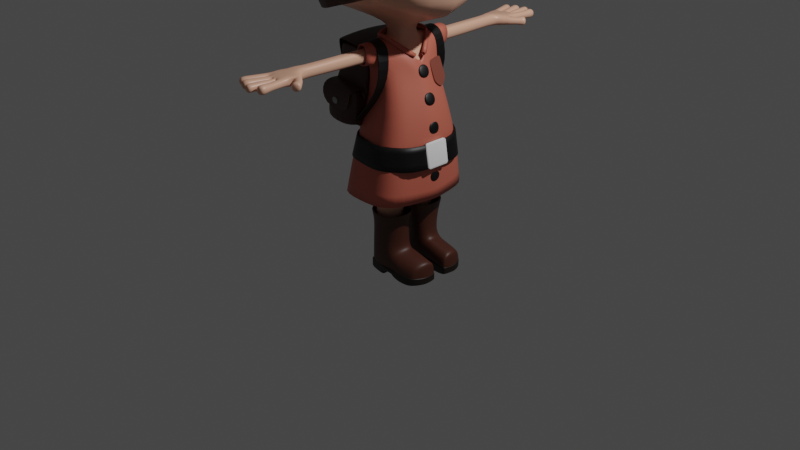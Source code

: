 # Source: pusher_char5.blend  (saved by Blender 2.91.10; exported with 4.5.12 LTS)
import bpy
from mathutils import Matrix  # noqa: F401  (used for matrix-valued properties, if any)

bpy.ops.wm.read_factory_settings(use_empty=True)
scene = bpy.context.scene
scene.name = 'Scene'

# ---- collections
col_collection = bpy.data.collections.new('Collection'); scene.collection.children.link(col_collection)
col_shores = bpy.data.collections.new('Shores'); scene.collection.children.link(col_shores)

# ---- materials (node trees are filled in below, after node groups)
mat_material = bpy.data.materials.new('Material')
mat_material.alpha_threshold = 0.0
mat_material.use_transparent_shadow = False
mat_material.line_color = (0.0, 0.0, 0.0, 1.0)
mat_material_001 = bpy.data.materials.new('Material.001')
mat_material_001.use_transparent_shadow = False
mat_material_002 = bpy.data.materials.new('Material.002')
mat_material_002.use_transparent_shadow = False
mat_material_003 = bpy.data.materials.new('Material.003')
mat_material_003.use_transparent_shadow = False
mat_material_004 = bpy.data.materials.new('Material.004')
mat_material_004.use_transparent_shadow = False
mat_material_010 = bpy.data.materials.new('Material.010')
mat_material_010.use_transparent_shadow = False
mat_material_006 = bpy.data.materials.new('Material.006')
mat_material_006.use_transparent_shadow = False
mat_material_007 = bpy.data.materials.new('Material.007')
mat_material_007.use_transparent_shadow = False
mat_material_011 = bpy.data.materials.new('Material.011')
mat_material_011.use_transparent_shadow = False

# ---- material node trees
mat_material.use_nodes = True; mat_material.node_tree.nodes.clear()
_N = mat_material.node_tree.nodes; _L = mat_material.node_tree.links
n0 = _N.new('ShaderNodeOutputMaterial'); n0.name = 'Material Output'; n0.location = (300, 300)
n1 = _N.new('ShaderNodeBsdfPrincipled'); n1.name = 'Principled BSDF'; n1.location = (10, 300)
n1.distribution = 'GGX'
n1.subsurface_method = 'BURLEY'
n1.inputs[0].default_value = (0.8, 0.4335, 0.3024, 1.0)
n1.inputs[2].default_value = 0.4
n1.inputs[3].default_value = 1.45
n1.inputs[27].default_value = (0.0, 0.0, 0.0, 1.0)
n1.inputs[28].default_value = 1.0
_L.new(n1.outputs[0], n0.inputs[0])
n0.is_active_output = True
mat_material_001.use_nodes = True; mat_material_001.node_tree.nodes.clear()
_N = mat_material_001.node_tree.nodes; _L = mat_material_001.node_tree.links
n0 = _N.new('ShaderNodeBsdfPrincipled'); n0.name = 'Principled BSDF'; n0.location = (10, 300)
n0.distribution = 'GGX'
n0.subsurface_method = 'BURLEY'
n0.inputs[0].default_value = (0.0, 0.0, 0.0, 1.0)
n0.inputs[3].default_value = 1.45
n0.inputs[27].default_value = (0.0, 0.0, 0.0, 1.0)
n0.inputs[28].default_value = 1.0
n1 = _N.new('ShaderNodeOutputMaterial'); n1.name = 'Material Output'; n1.location = (300, 300)
_L.new(n0.outputs[0], n1.inputs[0])
n1.is_active_output = True
mat_material_002.use_nodes = True; mat_material_002.node_tree.nodes.clear()
_N = mat_material_002.node_tree.nodes; _L = mat_material_002.node_tree.links
n0 = _N.new('ShaderNodeBsdfPrincipled'); n0.name = 'Principled BSDF'; n0.location = (10, 300)
n0.distribution = 'GGX'
n0.subsurface_method = 'BURLEY'
n0.inputs[0].default_value = (0.05508, 0.01956, 0.01085, 1.0)
n0.inputs[3].default_value = 1.45
n0.inputs[27].default_value = (0.0, 0.0, 0.0, 1.0)
n0.inputs[28].default_value = 1.0
n1 = _N.new('ShaderNodeOutputMaterial'); n1.name = 'Material Output'; n1.location = (300, 300)
_L.new(n0.outputs[0], n1.inputs[0])
n1.is_active_output = True
mat_material_003.use_nodes = True; mat_material_003.node_tree.nodes.clear()
_N = mat_material_003.node_tree.nodes; _L = mat_material_003.node_tree.links
n0 = _N.new('ShaderNodeBsdfPrincipled'); n0.name = 'Principled BSDF'; n0.location = (10, 300)
n0.distribution = 'GGX'
n0.subsurface_method = 'BURLEY'
n0.inputs[0].default_value = (0.5356, 0.1274, 0.08391, 1.0)
n0.inputs[3].default_value = 1.45
n0.inputs[27].default_value = (0.0, 0.0, 0.0, 1.0)
n0.inputs[28].default_value = 1.0
n1 = _N.new('ShaderNodeOutputMaterial'); n1.name = 'Material Output'; n1.location = (300, 300)
_L.new(n0.outputs[0], n1.inputs[0])
n1.is_active_output = True
mat_material_004.use_nodes = True; mat_material_004.node_tree.nodes.clear()
_N = mat_material_004.node_tree.nodes; _L = mat_material_004.node_tree.links
n0 = _N.new('ShaderNodeOutputMaterial'); n0.name = 'Material Output'; n0.location = (300, 300)
n1 = _N.new('ShaderNodeBsdfPrincipled'); n1.name = 'Principled BSDF'; n1.location = (10, 300)
n1.distribution = 'GGX'
n1.subsurface_method = 'BURLEY'
n1.inputs[0].default_value = (0.2182, 0.0553, 0.03741, 1.0)
n1.inputs[3].default_value = 1.45
n1.inputs[27].default_value = (0.0, 0.0, 0.0, 1.0)
n1.inputs[28].default_value = 1.0
_L.new(n1.outputs[0], n0.inputs[0])
n0.is_active_output = True
mat_material_010.use_nodes = True; mat_material_010.node_tree.nodes.clear()
_N = mat_material_010.node_tree.nodes; _L = mat_material_010.node_tree.links
n0 = _N.new('ShaderNodeBsdfPrincipled'); n0.name = 'Principled BSDF'; n0.location = (10, 300)
n0.distribution = 'GGX'
n0.subsurface_method = 'BURLEY'
n0.inputs[0].default_value = (0.2986, 0.2986, 0.2986, 1.0)
n0.inputs[3].default_value = 1.45
n0.inputs[27].default_value = (0.0, 0.0, 0.0, 1.0)
n0.inputs[28].default_value = 1.0
n1 = _N.new('ShaderNodeOutputMaterial'); n1.name = 'Material Output'; n1.location = (300, 300)
_L.new(n0.outputs[0], n1.inputs[0])
n1.is_active_output = True
mat_material_006.use_nodes = True; mat_material_006.node_tree.nodes.clear()
_N = mat_material_006.node_tree.nodes; _L = mat_material_006.node_tree.links
n0 = _N.new('ShaderNodeOutputMaterial'); n0.name = 'Material Output'; n0.location = (300, 300)
n1 = _N.new('ShaderNodeBsdfPrincipled'); n1.name = 'Principled BSDF'; n1.location = (10, 300)
n1.distribution = 'GGX'
n1.subsurface_method = 'BURLEY'
n1.inputs[0].default_value = (0.06572, 0.01735, 0.008676, 1.0)
n1.inputs[3].default_value = 1.45
n1.inputs[27].default_value = (0.0, 0.0, 0.0, 1.0)
n1.inputs[28].default_value = 1.0
_L.new(n1.outputs[0], n0.inputs[0])
n0.is_active_output = True
mat_material_007.use_nodes = True; mat_material_007.node_tree.nodes.clear()
_N = mat_material_007.node_tree.nodes; _L = mat_material_007.node_tree.links
n0 = _N.new('ShaderNodeOutputMaterial'); n0.name = 'Material Output'; n0.location = (300, 300)
n1 = _N.new('ShaderNodeBsdfPrincipled'); n1.name = 'Principled BSDF'; n1.location = (10, 300)
n1.distribution = 'GGX'
n1.subsurface_method = 'BURLEY'
n1.inputs[0].default_value = (0.01003, 0.005255, 0.002102, 1.0)
n1.inputs[3].default_value = 1.45
n1.inputs[27].default_value = (0.0, 0.0, 0.0, 1.0)
n1.inputs[28].default_value = 1.0
_L.new(n1.outputs[0], n0.inputs[0])
n0.is_active_output = True
mat_material_011.use_nodes = True; mat_material_011.node_tree.nodes.clear()
_N = mat_material_011.node_tree.nodes; _L = mat_material_011.node_tree.links
n0 = _N.new('ShaderNodeBsdfPrincipled'); n0.name = 'Principled BSDF'; n0.location = (10, 300)
n0.distribution = 'GGX'
n0.subsurface_method = 'BURLEY'
n0.inputs[0].default_value = (0.0, 0.0, 0.0, 1.0)
n0.inputs[3].default_value = 1.45
n0.inputs[27].default_value = (0.0, 0.0, 0.0, 1.0)
n0.inputs[28].default_value = 1.0
n1 = _N.new('ShaderNodeOutputMaterial'); n1.name = 'Material Output'; n1.location = (300, 300)
_L.new(n0.outputs[0], n1.inputs[0])
n1.is_active_output = True

# ---- world
world_world = bpy.data.worlds.new('World'); scene.world = world_world
world_world.use_nodes = True; world_world.node_tree.nodes.clear()
_N = world_world.node_tree.nodes; _L = world_world.node_tree.links
n0 = _N.new('ShaderNodeOutputWorld'); n0.name = 'World Output'; n0.location = (300, 300)
n1 = _N.new('ShaderNodeBackground'); n1.name = 'Background'; n1.location = (10, 300)
n1.inputs[0].default_value = (0.05088, 0.05088, 0.05088, 1.0)
_L.new(n1.outputs[0], n0.inputs[0])
n0.is_active_output = True
world_world.color = (0.05088, 0.05088, 0.05088)
world_world.use_sun_shadow = False
world_world.sun_shadow_jitter_overblur = 0.0

# ---- cameras
cam_camera = bpy.data.cameras.new('Camera')
cam_camera.clip_end = 100.0
cam_camera.ortho_scale = 7.314

# ---- lights
light_light = bpy.data.lights.new('Light', 'POINT')
light_light.transmission_factor = 0.0
light_light.energy = 1000.0
light_light.shadow_soft_size = 0.1
light_light.shadow_maximum_resolution = 0.006
light_light.use_absolute_resolution = True

# ---- meshes
me_cube = bpy.data.meshes.new('Cube')
me_cube.from_pydata([(-0.1472, 0.0, 1.299), (-0.2856, 0.0, 0.5835), (0.3365, 0.0, 0.6235), (-0.0836, 0.0, 1.936), (0.6099, 0.0, 2.207), (0.03657, 0.0, 3.717), (0.03657, -0.08649, 2.06), (0.03657, -0.8009, 2.442), (0.03657, -0.8552, 3.628), (0.1007, -0.3982, 1.759), (-0.02759, -0.3982, 1.759), (-0.02759, -0.3982, 1.887), (0.1007, -0.3982, 1.887), (0.1132, -0.044, -0.2312), (-0.08488, -0.1134, -0.3947), (-0.03135, -0.3703, -0.3505), (0.1667, -0.3009, -0.187), (0.1952, 0.0, 0.3176), (-0.08788, -0.09854, 0.3253), (-0.01138, -0.3817, 0.3232), (0.2717, -0.3052, 0.3155), (-0.2456, -0.4909, 0.9775), (0.3765, -0.3909, 1.017), (0.4108, -0.2792, 1.282), (-0.1472, -0.2792, 1.299), (0.1231, -0.08649, 2.06), (-0.04992, -0.08649, 2.06), (0.01677, -1.196, 1.887), (0.6807, -0.6349, 2.442), (-0.6313, -0.6062, 2.442), (0.735, -0.8552, 3.628), (-0.6856, -0.8552, 3.628), (-0.1232, -1.412, 1.785), (-0.1232, -1.412, 1.861), (-0.05478, -1.461, 1.786), (-0.05478, -1.461, 1.86), (0.01864, -1.491, 1.792), (0.01863, -1.491, 1.856), (0.148, -1.456, 1.779), (0.06724, -1.491, 1.789), (0.06722, -1.491, 1.86), (0.148, -1.456, 1.868), (0.03288, -0.8154, 1.887), (0.1486, -1.382, 1.778), (0.1486, -1.382, 1.868), (0.1764, -1.297, 1.868), (0.09056, -1.241, 1.759), (-0.07598, -1.236, 1.759), (-0.07598, -1.236, 1.887), (0.09056, -1.241, 1.887), (-0.08383, -1.575, 1.783), (-0.1621, -1.555, 1.783), (-0.1621, -1.555, 1.864), (-0.08383, -1.575, 1.864), (-0.1233, -1.736, 1.778), (-0.2095, -1.713, 1.778), (-0.2095, -1.713, 1.868), (-0.1233, -1.736, 1.868), (-0.006423, -1.623, 1.781), (-0.08895, -1.605, 1.781), (-0.08895, -1.605, 1.865), (-0.006423, -1.623, 1.865), (-0.02557, -1.774, 1.773), (-0.1239, -1.756, 1.773), (-0.1239, -1.756, 1.873), (-0.02557, -1.774, 1.873), (0.07479, -1.63, 1.785), (-0.002202, -1.625, 1.785), (-0.002245, -1.626, 1.862), (0.07475, -1.631, 1.862), (0.06526, -1.796, 1.777), (-0.02123, -1.789, 1.777), (-0.02128, -1.79, 1.864), (0.06521, -1.798, 1.864), (0.1652, -1.603, 1.785), (0.08988, -1.612, 1.785), (0.08988, -1.612, 1.861), (0.1652, -1.603, 1.861), (0.192, -1.749, 1.77), (0.08531, -1.758, 1.77), (0.08531, -1.758, 1.877), (0.192, -1.749, 1.877), (0.2618, -1.371, 1.786), (0.208, -1.424, 1.786), (0.208, -1.424, 1.861), (0.2618, -1.371, 1.861), (0.3345, -1.441, 1.77), (0.2497, -1.505, 1.77), (0.2497, -1.505, 1.876), (0.3345, -1.441, 1.876), (0.5339, -0.05889, -0.2105), (0.5539, -0.07675, -0.3779), (0.5485, -0.3176, -0.4052), (0.5285, -0.2998, -0.2377), (0.1567, -0.1202, 1.936), (-0.0836, -0.1202, 1.936), (0.03657, -0.4699, 2.251), (-0.6254, 5.96e-08, 2.251), (0.4108, 0.0, 1.282), (0.1231, 0.0, 2.06), (-0.04992, 0.0, 2.06), (0.8375, 0.0, 2.442), (0.3154, 0.0, 0.5838), (-0.9024, 0.0, 2.442), (-0.8186, 0.0, 3.717), (0.2889, -0.216, 1.6), (-0.1344, -0.216, 1.514), (0.8031, 0.0, 3.717), (0.03667, -0.5003, 1.887), (0.1567, 0.0, 1.936), (0.2889, 0.0, 1.6), (0.1008, -0.5003, 1.759), (-0.02749, -0.5004, 1.759), (-0.02749, -0.5004, 1.887), (0.1008, -0.5003, 1.887), (0.02644, -1.238, 1.887), (0.04662, -1.458, 1.864), (0.03657, -0.1202, 1.936), (0.03657, -0.2469, 1.927), (-0.5193, -0.6052, 2.288), (0.6368, 0.0, 2.244), (-0.6523, 4.806e-08, 2.288), (0.5687, -0.3792, 2.288), (0.1406, -0.2469, 1.719), (-0.06746, -0.2469, 1.719), (-0.06746, -0.2469, 1.927), (0.1406, -0.2469, 1.927), (0.1658, -0.0611, 0.02573), (-0.07428, -0.1204, 0.01066), (-0.01333, -0.3579, -0.009423), (0.1648, -0.2985, 0.005647), (-0.1344, 0.0, 1.514), (-0.152, 0.0, 0.5807), (-0.02568, -0.4284, 0.5815), (0.4417, -0.302, 0.5846), (-0.2692, 0.0, 0.9412), (0.3482, -0.335, 1.15), (0.3282, 0.0, 0.9527), (-0.1964, -0.385, 1.138), (-0.03128, -0.8147, 1.887), (0.09703, -0.8162, 1.887), (-0.03128, -0.8147, 1.759), (0.09703, -0.8162, 1.759), (0.08765, -1.197, 1.759), (-0.05412, -1.194, 1.759), (-0.05412, -1.194, 1.887), (0.08765, -1.197, 1.887), (-0.06885, -1.506, 1.784), (-0.1449, -1.488, 1.784), (-0.1449, -1.488, 1.862), (-0.06885, -1.506, 1.862), (-0.1029, -1.653, 1.781), (-0.1849, -1.631, 1.781), (-0.1849, -1.631, 1.866), (-0.1029, -1.653, 1.866), (0.008058, -1.552, 1.784), (-0.06831, -1.533, 1.784), (-0.06831, -1.533, 1.862), (0.008058, -1.552, 1.862), (-0.01527, -1.693, 1.777), (-0.1055, -1.677, 1.777), (-0.1055, -1.677, 1.869), (-0.01527, -1.693, 1.869), (0.07077, -1.53, 1.795), (0.01123, -1.527, 1.795), (0.01119, -1.528, 1.854), (0.07073, -1.531, 1.854), (0.07268, -1.577, 1.79), (0.00488, -1.574, 1.79), (0.004843, -1.575, 1.858), (0.07265, -1.578, 1.858), (0.07179, -1.682, 1.782), (-0.008085, -1.675, 1.782), (-0.008131, -1.677, 1.862), (0.07174, -1.683, 1.862), (0.06858, -1.738, 1.78), (-0.01455, -1.731, 1.78), (-0.0146, -1.732, 1.863), (0.06853, -1.74, 1.863), (0.1582, -1.537, 1.782), (0.07707, -1.55, 1.782), (0.07707, -1.55, 1.864), (0.1582, -1.537, 1.864), (0.1769, -1.668, 1.778), (0.08782, -1.674, 1.778), (0.08782, -1.674, 1.868), (0.1769, -1.668, 1.868), (0.2265, -1.338, 1.782), (0.1751, -1.402, 1.782), (0.1751, -1.402, 1.864), (0.2265, -1.338, 1.864), (0.2949, -1.403, 1.779), (0.2243, -1.457, 1.779), (0.2243, -1.457, 1.867), (0.2949, -1.403, 1.867), (0.1886, -0.05352, -0.2085), (0.2234, -0.09578, -0.4059), (0.2129, -0.401, -0.3711), (0.174, -0.3185, -0.2035), (0.03657, -0.5341, 2.288), (0.03657, -0.3982, 1.887), (0.1764, -1.297, 1.778), (0.5418, -0.2779, 2.251), (-0.4924, -0.5783, 2.251), (0.01976, -1.156, 1.883), (0.08356, -1.157, 1.765), (-0.04404, -1.155, 1.765), (0.08356, -1.157, 1.883), (-0.04404, -1.155, 1.883)], [], [(6, 26, 95, 117), (4, 202, 25, 99), (96, 203, 26, 6), (107, 30, 28, 101), (8, 31, 29, 7), (93, 92, 91, 90), (89, 88, 87, 86), (81, 80, 79, 78), (73, 72, 71, 70), (65, 64, 63, 62), (138, 21, 22, 136), (137, 98, 23, 136), (123, 124, 106), (105, 123, 106), (132, 1, 2, 102), (34, 32, 47), (57, 56, 55, 54), (5, 104, 31, 8), (26, 100, 3, 95), (125, 95, 106, 124), (115, 116, 41, 49), (118, 126, 94, 117), (24, 138, 136, 23), (2, 137, 136, 22), (33, 35, 48), (38, 43, 44, 41), (41, 44, 45), (47, 46, 38, 34), (24, 0, 135, 138), (126, 123, 105, 94), (37, 40, 35), (40, 41, 116, 35), (45, 49, 41), (47, 32, 33, 48), (38, 39, 34), (39, 36, 34), (110, 109, 94, 105), (201, 38, 46), (203, 97, 100, 26), (201, 43, 38), (45, 201, 46, 49), (99, 25, 94, 109), (119, 121, 97, 203), (31, 104, 103, 29), (110, 105, 23, 98), (105, 106, 24, 23), (138, 135, 1, 21), (106, 131, 0, 24), (95, 3, 131, 106), (111, 112, 10, 9), (112, 113, 11, 10), (108, 114, 12, 200), (114, 111, 9, 12), (114, 108, 42, 140), (122, 199, 96, 202), (7, 29, 119, 199), (11, 200, 118, 125), (207, 204, 27, 146), (29, 103, 121, 119), (101, 28, 122, 120), (48, 115, 27, 145), (202, 96, 6, 25), (48, 35, 116, 115), (113, 108, 200, 11), (25, 6, 117, 94), (9, 10, 124, 123), (10, 11, 125, 124), (200, 12, 126, 118), (12, 9, 123, 126), (13, 14, 128, 127), (14, 15, 129, 128), (15, 16, 130, 129), (16, 13, 127, 130), (127, 128, 18, 17), (128, 129, 19, 18), (129, 130, 20, 19), (130, 127, 17, 20), (102, 17, 18, 132), (18, 19, 133, 132), (19, 20, 134, 133), (20, 17, 102, 134), (132, 133, 21, 1), (133, 134, 22, 21), (22, 134, 102, 2), (30, 8, 7, 28), (125, 118, 117, 95), (28, 7, 199, 122), (107, 5, 8, 30), (113, 112, 141, 139), (108, 113, 139, 42), (112, 111, 142, 141), (111, 114, 140, 142), (208, 206, 144, 145), (205, 207, 146, 143), (204, 208, 145, 27), (206, 205, 143, 144), (46, 47, 144, 143), (47, 48, 145, 144), (115, 49, 146, 27), (49, 46, 143, 146), (147, 148, 32, 34), (148, 149, 33, 32), (149, 150, 35, 33), (150, 147, 34, 35), (50, 51, 148, 147), (51, 52, 149, 148), (52, 53, 150, 149), (53, 50, 147, 150), (151, 152, 51, 50), (152, 153, 52, 51), (153, 154, 53, 52), (154, 151, 50, 53), (54, 55, 152, 151), (55, 56, 153, 152), (56, 57, 154, 153), (57, 54, 151, 154), (155, 156, 34, 36), (156, 157, 35, 34), (157, 158, 37, 35), (158, 155, 36, 37), (58, 59, 156, 155), (59, 60, 157, 156), (60, 61, 158, 157), (61, 58, 155, 158), (159, 160, 59, 58), (160, 161, 60, 59), (161, 162, 61, 60), (162, 159, 58, 61), (62, 63, 160, 159), (63, 64, 161, 160), (64, 65, 162, 161), (65, 62, 159, 162), (163, 164, 36, 39), (164, 165, 37, 36), (165, 166, 40, 37), (166, 163, 39, 40), (167, 168, 164, 163), (168, 169, 165, 164), (169, 170, 166, 165), (170, 167, 163, 166), (66, 67, 168, 167), (67, 68, 169, 168), (68, 69, 170, 169), (69, 66, 167, 170), (171, 172, 67, 66), (172, 173, 68, 67), (173, 174, 69, 68), (174, 171, 66, 69), (175, 176, 172, 171), (176, 177, 173, 172), (177, 178, 174, 173), (178, 175, 171, 174), (70, 71, 176, 175), (71, 72, 177, 176), (72, 73, 178, 177), (73, 70, 175, 178), (179, 180, 39, 38), (180, 181, 40, 39), (181, 182, 41, 40), (182, 179, 38, 41), (74, 75, 180, 179), (75, 76, 181, 180), (76, 77, 182, 181), (77, 74, 179, 182), (183, 184, 75, 74), (184, 185, 76, 75), (185, 186, 77, 76), (186, 183, 74, 77), (78, 79, 184, 183), (79, 80, 185, 184), (80, 81, 186, 185), (81, 78, 183, 186), (187, 188, 43, 201), (188, 189, 44, 43), (189, 190, 45, 44), (190, 187, 201, 45), (82, 83, 188, 187), (83, 84, 189, 188), (84, 85, 190, 189), (85, 82, 187, 190), (191, 192, 83, 82), (192, 193, 84, 83), (193, 194, 85, 84), (194, 191, 82, 85), (86, 87, 192, 191), (87, 88, 193, 192), (88, 89, 194, 193), (89, 86, 191, 194), (90, 91, 196, 195), (91, 92, 197, 196), (92, 93, 198, 197), (93, 90, 195, 198), (195, 196, 14, 13), (196, 197, 15, 14), (197, 198, 16, 15), (198, 195, 13, 16), (199, 119, 203, 96), (120, 122, 202, 4), (141, 142, 205, 206), (42, 139, 208, 204), (142, 140, 207, 205), (139, 141, 206, 208), (140, 42, 204, 207)])
me_cube.polygons.foreach_set('use_smooth', [True] * 203)
me_cube.materials.append(mat_material)
me_cube.use_remesh_preserve_volume = False
me_cube.use_remesh_preserve_attributes = False
me_cube.use_mirror_vertex_groups = False
me_cube.update()
me_plane_001 = bpy.data.meshes.new('Plane.001')
me_plane_001.from_pydata([(-2.958, 0.1438, 0.7207), (-2.742, 0.1438, 0.7207), (-2.958, 0.3495, 0.6544), (-2.742, 0.3495, 0.6544)], [], [(0, 1, 3, 2)])
me_plane_001.polygons.foreach_set('use_smooth', [True] * 1)
_uv = me_plane_001.uv_layers.new(name='UVMap')
_uv.uv.foreach_set('vector', [0.0, 0.0, 1.0, 0.0, 1.0, 1.0, 0.0, 1.0])
me_plane_001.materials.append(mat_material_001)
me_plane_001.use_remesh_fix_poles = True
me_plane_001.use_remesh_preserve_attributes = False
me_plane_001.use_mirror_vertex_groups = False
me_plane_001.update()
me_cube_002 = bpy.data.meshes.new('Cube.002')
me_cube_002.from_pydata([(-0.5608, -0.5022, -0.1935), (0.09797, -0.5139, -0.8664), (-0.3778, -0.3495, -1.006), (0.4304, -0.4569, -0.735), (0.6411, -0.2892, -0.3794), (-0.1205, -0.5144, -0.9412), (-0.5412, -0.5388, -0.4726), (-0.09951, -0.6052, -0.4021), (-0.1182, -0.5057, -0.008993), (-0.6875, 0.0, -0.4153), (-0.4795, 0.4262, -0.1858), (0.03116, 0.5117, -0.7682), (-0.3762, 0.3923, -0.9679), (0.293, 0.565, -0.3997), (0.3977, 0.5057, -0.06649), (-0.1966, 0.5143, -0.8968), (-0.4197, 0.4816, -0.3795), (-0.0319, 0.0, 0.1992), (0.5964, 0.05538, -0.01919), (-0.4359, 0.001138, -1.042), (-0.09951, 0.6052, -0.4021), (-0.1182, 0.5057, -0.008993), (-0.6341, 0.0, -0.08068), (-0.03972, -0.5125, -0.9104), (0.4235, -0.5576, -0.1858), (0.1159, -0.5838, -0.4021), (0.2692, 0.0, 0.1256), (-0.07344, 0.5073, -0.8253), (0.1398, 0.5057, -0.03774), (0.1159, 0.5838, -0.4021), (-0.1397, -0.5583, -0.6663), (-0.6733, 0.0, -0.7816), (0.2445, -0.495, -0.8162), (-0.4661, -0.4809, -0.7176), (-0.148, 0.5597, -0.6494), (0.1493, 0.5403, -0.59), (-0.4117, 0.4272, -0.6863), (0.02122, 0.5455, -0.6137), (0.02356, -0.5476, -0.6605), (-0.6341, -0.2529, -0.09371), (0.6057, -0.1446, -0.1636), (-0.6089, -0.2812, -0.4087), (-0.07503, -0.2529, 0.0951), (-0.4319, -0.1904, -1.035), (0.3288, -0.2728, 0.07675), (-0.5697, -0.2404, -0.7496), (-0.6199, 0.2491, -0.1513), (0.484, 0.2529, -0.007209), (-0.6089, 0.2812, -0.4087), (-0.07503, 0.2529, 0.0951), (-0.451, 0.2107, -1.005), (0.2045, 0.2529, 0.04394), (-0.5697, 0.2404, -0.7297)], [], [(38, 30, 5, 23), (8, 0, 6, 7), (41, 39, 22, 9), (45, 41, 9, 31), (24, 8, 7, 25), (44, 42, 8, 24), (30, 33, 2, 5), (42, 39, 0, 8), (37, 27, 15, 34), (21, 20, 16, 10), (48, 9, 22, 46), (52, 31, 9, 48), (28, 29, 20, 21), (51, 28, 21, 49), (34, 15, 12, 36), (49, 21, 10, 46), (47, 14, 28, 51), (14, 13, 29, 28), (35, 11, 27, 37), (40, 44, 24, 4), (4, 24, 25, 3), (32, 38, 23, 1), (3, 25, 38, 32), (13, 35, 37, 29), (20, 34, 36, 16), (50, 19, 31, 52), (29, 37, 34, 20), (7, 6, 33, 30), (43, 45, 31, 19), (25, 7, 30, 38), (2, 33, 45, 43), (18, 26, 44, 40), (17, 22, 39, 42), (26, 17, 42, 44), (33, 6, 41, 45), (6, 0, 39, 41), (12, 50, 52, 36), (18, 47, 51, 26), (17, 49, 46, 22), (26, 51, 49, 17), (36, 52, 48, 16), (16, 48, 46, 10)])
me_cube_002.polygons.foreach_set('use_smooth', [True] * 42)
_uv = me_cube_002.uv_layers.new(name='UVMap')
_uv.uv.foreach_set('vector', [0.6817, 0.7344, 0.7384, 0.7344, 0.7384, 0.7344, 0.6817, 0.7344, 0.7384, 0.7344, 0.8518, 0.7344, 0.8518, 0.7344, 0.7384, 0.7344, 0.6388, 0.5228, 0.8518, 0.6784, 0.8518, 0.6223, 0.4259, 0.3112, 0.5323, 0.445, 0.6388, 0.5228, 0.4259, 0.3112, 0.2129, 0.1556, 0.6817, 0.7344, 0.7384, 0.7344, 0.7384, 0.7344, 0.6817, 0.7344, 0.6817, 0.6784, 0.7384, 0.6784, 0.7384, 0.7344, 0.6817, 0.7344, 0.7384, 0.7344, 0.8518, 0.7344, 0.8518, 0.7344, 0.7384, 0.7344, 0.7384, 0.6784, 0.8518, 0.6784, 0.8518, 0.7344, 0.7384, 0.7344, 0.6817, 0.7344, 0.6817, 0.7344, 0.7384, 0.7344, 0.7384, 0.7344, 0.7384, 0.7344, 0.7384, 0.7344, 0.8518, 0.7344, 0.8518, 0.7344, 0.6388, 0.5228, 0.4259, 0.3112, 0.8518, 0.6223, 0.8518, 0.6784, 0.5323, 0.445, 0.2129, 0.1556, 0.4259, 0.3112, 0.6388, 0.5228, 0.6817, 0.7344, 0.6817, 0.7344, 0.7384, 0.7344, 0.7384, 0.7344, 0.6817, 0.6784, 0.6817, 0.7344, 0.7384, 0.7344, 0.7384, 0.6784, 0.7384, 0.7344, 0.7384, 0.7344, 0.8518, 0.7344, 0.8518, 0.7344, 0.7384, 0.6784, 0.7384, 0.7344, 0.8518, 0.7344, 0.8518, 0.6784, 0.625, 0.6784, 0.625, 0.7344, 0.6817, 0.7344, 0.6817, 0.6784, 0.625, 0.7344, 0.625, 0.7344, 0.6817, 0.7344, 0.6817, 0.7344, 0.625, 0.7344, 0.625, 0.7344, 0.6817, 0.7344, 0.6817, 0.7344, 0.625, 0.6784, 0.6817, 0.6784, 0.6817, 0.7344, 0.625, 0.7344, 0.625, 0.7344, 0.6817, 0.7344, 0.6817, 0.7344, 0.625, 0.7344, 0.625, 0.7344, 0.6817, 0.7344, 0.6817, 0.7344, 0.625, 0.7344, 0.625, 0.7344, 0.6817, 0.7344, 0.6817, 0.7344, 0.625, 0.7344, 0.625, 0.7344, 0.625, 0.7344, 0.6817, 0.7344, 0.6817, 0.7344, 0.7384, 0.7344, 0.7384, 0.7344, 0.8518, 0.7344, 0.8518, 0.7344, 0.4259, 0.3672, 0.0, 0.0, 0.2129, 0.1556, 0.5323, 0.445, 0.6817, 0.7344, 0.6817, 0.7344, 0.7384, 0.7344, 0.7384, 0.7344, 0.7384, 0.7344, 0.8518, 0.7344, 0.8518, 0.7344, 0.7384, 0.7344, 0.4259, 0.3672, 0.5323, 0.445, 0.2129, 0.1556, 0.0, 0.0, 0.6817, 0.7344, 0.7384, 0.7344, 0.7384, 0.7344, 0.6817, 0.7344, 0.8518, 0.7344, 0.8518, 0.7344, 0.5323, 0.445, 0.4259, 0.3672, 0.625, 0.6223, 0.6817, 0.6223, 0.6817, 0.6784, 0.625, 0.6784, 0.7384, 0.6223, 0.8518, 0.6223, 0.8518, 0.6784, 0.7384, 0.6784, 0.6817, 0.6223, 0.7384, 0.6223, 0.7384, 0.6784, 0.6817, 0.6784, 0.8518, 0.7344, 0.8518, 0.7344, 0.6388, 0.5228, 0.5323, 0.445, 0.8518, 0.7344, 0.8518, 0.7344, 0.8518, 0.6784, 0.6388, 0.5228, 0.8518, 0.7344, 0.4259, 0.3672, 0.5323, 0.445, 0.8518, 0.7344, 0.625, 0.6223, 0.625, 0.6784, 0.6817, 0.6784, 0.6817, 0.6223, 0.7384, 0.6223, 0.7384, 0.6784, 0.8518, 0.6784, 0.8518, 0.6223, 0.6817, 0.6223, 0.6817, 0.6784, 0.7384, 0.6784, 0.7384, 0.6223, 0.8518, 0.7344, 0.5323, 0.445, 0.6388, 0.5228, 0.8518, 0.7344, 0.8518, 0.7344, 0.6388, 0.5228, 0.8518, 0.6784, 0.8518, 0.7344])
me_cube_002.materials.append(mat_material_002)
me_cube_002.use_remesh_fix_poles = True
me_cube_002.use_remesh_preserve_attributes = False
me_cube_002.use_mirror_vertex_groups = False
me_cube_002.update()
me_plane = bpy.data.meshes.new('Plane')
me_plane.from_pydata([(-1.315, 0.2942, -0.1828), (-1.749, 0.3244, -0.06002), (-1.749, 0.3061, 0.1669), (-1.301, 0.3798, 0.3337), (-1.504, 0.0, 0.3709), (-1.194, 0.0, 0.4891), (-1.339, 0.0, -0.2301), (-1.649, 0.0, -0.1308), (-1.904, 0.2846, 0.1612), (-1.582, 0.0, 0.3318), (-1.914, 0.2839, -0.07063), (-1.944, 0.0, -0.1423), (-0.8104, 0.4425, -0.2691), (-0.8796, 0.4783, 0.3942), (-0.7941, 0.0, 0.5179), (-0.8292, 0.0, -0.3068), (-1.75, 0.4976, -0.05668), (-1.748, 0.5139, 0.1097), (-1.915, 0.523, 0.1262), (-1.93, 0.4907, -0.01745), (-0.4014, 0.5231, -0.3115), (-0.4014, 0.5493, 0.3957), (-0.4014, 0.0, 0.5037), (-0.4014, 0.0, -0.3444), (-1.998, 0.0, -0.137), (-1.974, 0.2561, -0.05172), (-1.965, 0.2566, 0.1384), (-1.807, 0.04347, 0.2627), (-1.975, 0.2333, 0.04754), (-1.96, 0.2335, 0.1186), (-1.951, 0.0, -0.1079), (-1.931, 0.2391, -0.0276), (-1.72, 0.0, 0.2804), (-1.924, 0.2395, 0.1309), (-1.968, 0.0, -0.137), (-1.944, 0.2561, -0.05172), (-1.935, 0.2566, 0.1384), (-1.925, 0.2843, 0.04528), (-1.938, 0.5069, 0.05438), (-1.966, 0.2331, -0.02351), (-1.986, 0.2564, 0.04335), (-1.944, 0.2393, 0.05167), (-1.956, 0.2564, 0.04335), (-1.227, 0.1173, 0.4411), (-1.58, 0.09454, 0.3079), (-1.687, 0.0879, 0.3034), (-0.8206, 0.158, 0.4797), (-0.4014, 0.18, 0.4703), (-1.795, 0.05619, 0.2865), (-1.984, 0.0, -0.0923), (-1.765, 0.05091, 0.2679), (-1.765, 0.07581, 0.2744), (-1.749, 0.3152, 0.05346), (-1.308, 0.337, 0.06062), (-0.845, 0.4771, 0.04769), (-1.749, 0.5057, 0.02651), (-0.4014, 0.5528, 0.02726)], [], [(44, 43, 3, 2), (52, 53, 0, 1), (1, 0, 6, 7), (44, 2, 8, 45), (11, 10, 1, 7), (6, 0, 12, 15), (43, 5, 14, 46), (53, 3, 13, 54), (37, 38, 19, 10), (52, 1, 16, 55), (8, 2, 17, 18), (1, 10, 19, 16), (15, 12, 20, 23), (46, 14, 22, 47), (54, 13, 21, 56), (40, 25, 39, 28), (25, 24, 49, 39), (10, 11, 30, 31), (37, 41, 33, 8), (45, 8, 33, 50), (40, 26, 36, 42), (25, 35, 34, 24), (48, 51, 36, 26), (25, 40, 42, 35), (10, 31, 41, 37), (48, 26, 29, 27), (26, 40, 28, 29), (8, 18, 38, 37), (9, 45, 50, 32), (13, 46, 47, 21), (3, 43, 46, 13), (4, 44, 45, 9), (4, 5, 43, 44), (12, 54, 56, 20), (2, 52, 55, 17), (0, 53, 54, 12), (2, 3, 53, 52), (30, 49, 39, 31), (31, 39, 28, 41), (41, 28, 29, 33), (27, 29, 33, 50)])
me_plane.polygons.foreach_set('use_smooth', [True] * 41)
_uv = me_plane.uv_layers.new(name='UVMap')
_uv.uv.foreach_set('vector', [0.0, 0.6544, 1.0, 0.6544, 1.0, 1.0, 0.0, 1.0, 0.0, 1.0, 1.0, 1.0, 1.0, 1.0, 0.0, 1.0, 0.0, 1.0, 1.0, 1.0, 1.0, 1.0, 0.0, 1.0, 0.0, 0.6544, 0.0, 1.0, 0.0, 1.0, 0.0, 0.6544, 0.0, 0.0, 0.0, 0.0, 0.0, 1.0, 0.0, 1.0, 1.0, 1.0, 1.0, 1.0, 1.0, 1.0, 1.0, 1.0, 1.0, 0.6544, 1.0, 0.5, 1.0, 0.5, 1.0, 0.6544, 1.0, 1.0, 1.0, 1.0, 1.0, 1.0, 1.0, 1.0, 0.0, 0.0, 0.0, 0.0, 0.0, 0.0, 0.0, 0.0, 0.0, 1.0, 0.0, 1.0, 0.0, 1.0, 0.0, 1.0, 0.0, 1.0, 0.0, 1.0, 0.0, 1.0, 0.0, 1.0, 0.0, 1.0, 0.0, 0.0, 0.0, 0.0, 0.0, 1.0, 1.0, 1.0, 1.0, 1.0, 1.0, 1.0, 1.0, 1.0, 1.0, 0.6544, 1.0, 0.5, 1.0, 0.5, 1.0, 0.6544, 1.0, 1.0, 1.0, 1.0, 1.0, 1.0, 1.0, 1.0, 0.0, 0.0, 0.0, 0.0, 0.0, 0.0, 0.0, 0.0, 0.0, 0.0, 0.0, 0.0, 0.0, 0.0, 0.0, 0.0, 0.0, 0.0, 0.0, 0.0, 0.0, 0.0, 0.0, 0.0, 0.0, 0.0, 0.0, 0.0, 0.0, 0.0, 0.0, 0.0, 0.0, 0.6544, 0.0, 1.0, 0.0, 1.0, 0.0, 0.6544, 0.0, 0.0, 0.0, 0.0, 0.0, 0.0, 0.0, 0.0, 0.0, 0.0, 0.0, 0.0, 0.0, 0.0, 0.0, 0.0, 0.0, 0.6544, 0.0, 0.6544, 0.0, 1.0, 0.0, 1.0, 0.0, 0.0, 0.0, 0.0, 0.0, 0.0, 0.0, 0.0, 0.0, 0.0, 0.0, 0.0, 0.0, 0.0, 0.0, 0.0, 0.0, 0.6544, 0.0, 1.0, 0.0, 1.0, 0.0, 0.6544, 0.0, 0.0, 0.0, 0.0, 0.0, 0.0, 0.0, 0.0, 0.0, 0.0, 0.0, 0.0, 0.0, 0.0, 0.0, 0.0, 0.0, 0.5, 0.0, 0.6544, 0.0, 0.6544, 0.0, 0.5, 1.0, 1.0, 1.0, 0.6544, 1.0, 0.6544, 1.0, 1.0, 1.0, 1.0, 1.0, 0.6544, 1.0, 0.6544, 1.0, 1.0, 0.0, 0.5, 0.0, 0.6544, 0.0, 0.6544, 0.0, 0.5, 0.0, 0.5, 1.0, 0.5, 1.0, 0.6544, 0.0, 0.6544, 1.0, 1.0, 1.0, 1.0, 1.0, 1.0, 1.0, 1.0, 0.0, 1.0, 0.0, 1.0, 0.0, 1.0, 0.0, 1.0, 1.0, 1.0, 1.0, 1.0, 1.0, 1.0, 1.0, 1.0, 0.0, 1.0, 1.0, 1.0, 1.0, 1.0, 0.0, 1.0, 0.0, 0.0, 0.0, 0.0, 0.0, 0.0, 0.0, 0.0, 0.0, 0.0, 0.0, 0.0, 0.0, 0.0, 0.0, 0.0, 0.0, 0.0, 0.0, 0.0, 0.0, 0.0, 0.0, 0.0, 0.0, 0.6544, 0.0, 0.0, 0.0, 1.0, 0.0, 0.6544])
me_plane.materials.append(mat_material_003)
me_plane.use_remesh_fix_poles = True
me_plane.use_remesh_preserve_attributes = False
me_plane.use_mirror_vertex_groups = False
me_plane.update()
me_plane_003 = bpy.data.meshes.new('Plane.003')
me_plane_003.from_pydata([(-0.6242, 0.0, 2.312), (0.3988, 0.0, 2.329), (-0.6242, 1.338, 2.034), (0.3988, 1.316, 2.233), (-0.6242, 1.85, -0.1173), (0.3988, 2.022, -0.224), (-0.6242, 0.9074, -1.156), (0.3988, 0.8859, -1.449), (-0.6242, 0.0, -1.279), (0.3988, 0.0, -1.441), (0.3988, 2.231, 1.028), (-0.6242, 2.127, 0.9083), (0.3988, 1.916, -0.9582), (-0.6242, 1.841, -0.6834), (-0.6242, 1.732, 1.471), (0.3988, 1.774, 1.63)], [], [(0, 1, 3, 2), (11, 10, 5, 4), (13, 12, 7, 6), (6, 7, 9, 8), (14, 15, 10, 11), (4, 5, 12, 13), (2, 3, 15, 14)])
me_plane_003.polygons.foreach_set('use_smooth', [True] * 7)
_uv = me_plane_003.uv_layers.new(name='UVMap')
_uv.uv.foreach_set('vector', [0.0, 0.0, 1.0, 0.0, 1.0, 1.0, 0.0, 1.0, 0.0, 1.0, 1.0, 1.0, 1.0, 1.0, 0.0, 1.0, 0.0, 1.0, 1.0, 1.0, 1.0, 1.0, 0.0, 1.0, 0.0, 1.0, 1.0, 1.0, 1.0, 1.0, 0.0, 1.0, 0.0, 1.0, 1.0, 1.0, 1.0, 1.0, 0.0, 1.0, 0.0, 1.0, 1.0, 1.0, 1.0, 1.0, 0.0, 1.0, 0.0, 1.0, 1.0, 1.0, 1.0, 1.0, 0.0, 1.0])
me_plane_003.materials.append(mat_material_001)
me_plane_003.use_remesh_fix_poles = True
me_plane_003.use_remesh_preserve_attributes = False
me_plane_003.use_mirror_vertex_groups = False
me_plane_003.update()
me_plane_005 = bpy.data.meshes.new('Plane.005')
me_plane_005.from_pydata([(-7.607, 0.1291, 1.5), (-6.687, 0.1776, 1.815), (-7.589, 1.082, 1.302), (-6.669, 1.131, 1.616), (-7.598, 0.6057, 1.401), (-6.264, 0.676, 1.857), (-7.487, 0.1354, 1.541), (-7.47, 1.089, 1.342), (-7.425, 0.6148, 1.46), (-6.808, 0.1712, 1.773), (-6.791, 1.124, 1.575), (-6.44, 0.6667, 1.797)], [], [(11, 5, 3, 10), (9, 1, 5, 11), (0, 6, 8, 4), (4, 8, 7, 2), (6, 9, 11, 8), (8, 11, 10, 7)])
_uv = me_plane_005.uv_layers.new(name='UVMap')
_uv.uv.foreach_set('vector', [0.8677, 0.5, 1.0, 0.5, 1.0, 1.0, 0.8677, 1.0, 0.8677, 0.0, 1.0, 0.0, 1.0, 0.5, 0.8677, 0.5, 0.0, 0.0, 0.1298, 0.0, 0.1298, 0.5, 0.0, 0.5, 0.0, 0.5, 0.1298, 0.5, 0.1298, 1.0, 0.0, 1.0, 0.1298, 0.0, 0.8677, 0.0, 0.8677, 0.5, 0.1298, 0.5, 0.1298, 0.5, 0.8677, 0.5, 0.8677, 1.0, 0.1298, 1.0])
me_plane_005.materials.append(mat_material_004)
me_plane_005.use_remesh_fix_poles = True
me_plane_005.use_remesh_preserve_attributes = False
me_plane_005.use_mirror_vertex_groups = False
me_plane_005.update()
me_cube_001 = bpy.data.meshes.new('Cube.001')
me_cube_001.from_pydata([(-1.0, -1.0, -1.0), (-1.0, -1.0, 1.0), (-1.0, 1.0, -1.0), (-1.0, 1.0, 1.0), (1.0, -1.0, -1.0), (1.0, -1.0, 1.0), (1.0, 1.0, -1.0), (1.0, 1.0, 1.0)], [], [(0, 1, 3, 2), (2, 3, 7, 6), (6, 7, 5, 4), (4, 5, 1, 0), (2, 6, 4, 0), (7, 3, 1, 5)])
me_cube_001.polygons.foreach_set('use_smooth', [True] * 6)
_uv = me_cube_001.uv_layers.new(name='UVMap')
_uv.uv.foreach_set('vector', [0.375, 0.0, 0.625, 0.0, 0.625, 0.25, 0.375, 0.25, 0.375, 0.25, 0.625, 0.25, 0.625, 0.5, 0.375, 0.5, 0.375, 0.5, 0.625, 0.5, 0.625, 0.75, 0.375, 0.75, 0.375, 0.75, 0.625, 0.75, 0.625, 1.0, 0.375, 1.0, 0.125, 0.5, 0.375, 0.5, 0.375, 0.75, 0.125, 0.75, 0.625, 0.5, 0.875, 0.5, 0.875, 0.75, 0.625, 0.75])
me_cube_001.materials.append(mat_material_001)
me_cube_001.use_remesh_fix_poles = True
me_cube_001.use_remesh_preserve_attributes = False
me_cube_001.use_mirror_vertex_groups = False
me_cube_001.update()
me_cube_003 = bpy.data.meshes.new('Cube.003')
me_cube_003.from_pydata([(-1.0, -1.0, -1.0), (-1.0, -1.0, 1.0), (-1.0, 1.0, -1.0), (-1.0, 1.0, 1.0), (1.0, -1.0, -1.0), (1.0, -1.0, 1.0), (1.0, 1.0, -1.0), (1.0, 1.0, 1.0)], [], [(0, 1, 3, 2), (2, 3, 7, 6), (6, 7, 5, 4), (4, 5, 1, 0), (2, 6, 4, 0), (7, 3, 1, 5)])
me_cube_003.polygons.foreach_set('use_smooth', [True] * 6)
_uv = me_cube_003.uv_layers.new(name='UVMap')
_uv.uv.foreach_set('vector', [0.375, 0.0, 0.625, 0.0, 0.625, 0.25, 0.375, 0.25, 0.375, 0.25, 0.625, 0.25, 0.625, 0.5, 0.375, 0.5, 0.375, 0.5, 0.625, 0.5, 0.625, 0.75, 0.375, 0.75, 0.375, 0.75, 0.625, 0.75, 0.625, 1.0, 0.375, 1.0, 0.125, 0.5, 0.375, 0.5, 0.375, 0.75, 0.125, 0.75, 0.625, 0.5, 0.875, 0.5, 0.875, 0.75, 0.625, 0.75])
me_cube_003.materials.append(mat_material_001)
me_cube_003.use_remesh_fix_poles = True
me_cube_003.use_remesh_preserve_attributes = False
me_cube_003.use_mirror_vertex_groups = False
me_cube_003.update()
me_cube_004 = bpy.data.meshes.new('Cube.004')
me_cube_004.from_pydata([(-1.0, -1.0, -1.0), (-1.0, -1.0, 1.0), (-1.0, 1.0, -1.0), (-1.0, 1.0, 1.0), (1.0, -1.0, -1.0), (1.0, -1.0, 1.0), (1.0, 1.0, -1.0), (1.0, 1.0, 1.0)], [], [(0, 1, 3, 2), (2, 3, 7, 6), (6, 7, 5, 4), (4, 5, 1, 0), (2, 6, 4, 0), (7, 3, 1, 5)])
me_cube_004.polygons.foreach_set('use_smooth', [True] * 6)
_uv = me_cube_004.uv_layers.new(name='UVMap')
_uv.uv.foreach_set('vector', [0.375, 0.0, 0.625, 0.0, 0.625, 0.25, 0.375, 0.25, 0.375, 0.25, 0.625, 0.25, 0.625, 0.5, 0.375, 0.5, 0.375, 0.5, 0.625, 0.5, 0.625, 0.75, 0.375, 0.75, 0.375, 0.75, 0.625, 0.75, 0.625, 1.0, 0.375, 1.0, 0.125, 0.5, 0.375, 0.5, 0.375, 0.75, 0.125, 0.75, 0.625, 0.5, 0.875, 0.5, 0.875, 0.75, 0.625, 0.75])
me_cube_004.materials.append(mat_material_001)
me_cube_004.use_remesh_fix_poles = True
me_cube_004.use_remesh_preserve_attributes = False
me_cube_004.use_mirror_vertex_groups = False
me_cube_004.update()
me_cube_005 = bpy.data.meshes.new('Cube.005')
me_cube_005.from_pydata([(-1.0, -1.0, -1.0), (-1.0, -1.0, 1.0), (-1.0, 1.0, -1.0), (-1.0, 1.0, 1.0), (1.0, -1.0, -1.0), (1.0, -1.0, 1.0), (1.0, 1.0, -1.0), (1.0, 1.0, 1.0)], [], [(0, 1, 3, 2), (2, 3, 7, 6), (6, 7, 5, 4), (4, 5, 1, 0), (2, 6, 4, 0), (7, 3, 1, 5)])
me_cube_005.polygons.foreach_set('use_smooth', [True] * 6)
_uv = me_cube_005.uv_layers.new(name='UVMap')
_uv.uv.foreach_set('vector', [0.375, 0.0, 0.625, 0.0, 0.625, 0.25, 0.375, 0.25, 0.375, 0.25, 0.625, 0.25, 0.625, 0.5, 0.375, 0.5, 0.375, 0.5, 0.625, 0.5, 0.625, 0.75, 0.375, 0.75, 0.375, 0.75, 0.625, 0.75, 0.625, 1.0, 0.375, 1.0, 0.125, 0.5, 0.375, 0.5, 0.375, 0.75, 0.125, 0.75, 0.625, 0.5, 0.875, 0.5, 0.875, 0.75, 0.625, 0.75])
me_cube_005.materials.append(mat_material_001)
me_cube_005.use_remesh_fix_poles = True
me_cube_005.use_remesh_preserve_attributes = False
me_cube_005.use_mirror_vertex_groups = False
me_cube_005.update()
me_cube_007 = bpy.data.meshes.new('Cube.007')
me_cube_007.from_pydata([(-1.0, -1.0, -1.0), (-1.0, -1.0, 1.0), (-1.0, 1.0, -1.0), (-1.0, 1.0, 1.0), (1.0, -1.0, -1.0), (1.0, -1.0, 1.0), (1.0, 1.0, -1.0), (1.0, 1.0, 1.0)], [], [(0, 1, 3, 2), (2, 3, 7, 6), (6, 7, 5, 4), (4, 5, 1, 0), (2, 6, 4, 0), (7, 3, 1, 5)])
me_cube_007.polygons.foreach_set('use_smooth', [True] * 6)
_uv = me_cube_007.uv_layers.new(name='UVMap')
_uv.uv.foreach_set('vector', [0.375, 0.0, 0.625, 0.0, 0.625, 0.25, 0.375, 0.25, 0.375, 0.25, 0.625, 0.25, 0.625, 0.5, 0.375, 0.5, 0.375, 0.5, 0.625, 0.5, 0.625, 0.75, 0.375, 0.75, 0.375, 0.75, 0.625, 0.75, 0.625, 1.0, 0.375, 1.0, 0.125, 0.5, 0.375, 0.5, 0.375, 0.75, 0.125, 0.75, 0.625, 0.5, 0.875, 0.5, 0.875, 0.75, 0.625, 0.75])
me_cube_007.use_remesh_fix_poles = True
me_cube_007.use_remesh_preserve_attributes = False
me_cube_007.use_mirror_vertex_groups = False
me_cube_007.update()
me_cube_019 = bpy.data.meshes.new('Cube.019')
me_cube_019.from_pydata([(-1.0, -1.0, -1.0), (-1.0, -1.0, 1.0), (-1.0, 1.0, -1.0), (-1.0, 1.0, 1.0), (1.0, -1.0, -1.0), (1.0, -1.0, 1.0), (1.0, 1.0, -1.0), (1.0, 1.0, 1.0)], [], [(0, 1, 3, 2), (2, 3, 7, 6), (6, 7, 5, 4), (4, 5, 1, 0), (2, 6, 4, 0), (7, 3, 1, 5)])
me_cube_019.polygons.foreach_set('use_smooth', [True] * 6)
_uv = me_cube_019.uv_layers.new(name='UVMap')
_uv.uv.foreach_set('vector', [0.375, 0.0, 0.625, 0.0, 0.625, 0.25, 0.375, 0.25, 0.375, 0.25, 0.625, 0.25, 0.625, 0.5, 0.375, 0.5, 0.375, 0.5, 0.625, 0.5, 0.625, 0.75, 0.375, 0.75, 0.375, 0.75, 0.625, 0.75, 0.625, 1.0, 0.375, 1.0, 0.125, 0.5, 0.375, 0.5, 0.375, 0.75, 0.125, 0.75, 0.625, 0.5, 0.875, 0.5, 0.875, 0.75, 0.625, 0.75])
me_cube_019.materials.append(mat_material_010)
me_cube_019.use_remesh_fix_poles = True
me_cube_019.use_remesh_preserve_attributes = False
me_cube_019.use_mirror_vertex_groups = False
me_cube_019.update()
me_cube_020 = bpy.data.meshes.new('Cube.020')
me_cube_020.from_pydata([(-1.0, -1.0, -1.0), (-1.0, -1.0, 1.0), (-1.0, 1.0, -1.0), (-1.0, 1.0, 1.0), (1.0, -1.0, -1.0), (1.0, -1.0, 1.0), (1.0, 1.0, -1.0), (1.0, 1.0, 1.0)], [], [(0, 1, 3, 2), (2, 3, 7, 6), (6, 7, 5, 4), (4, 5, 1, 0), (2, 6, 4, 0), (7, 3, 1, 5)])
me_cube_020.polygons.foreach_set('use_smooth', [True] * 6)
_uv = me_cube_020.uv_layers.new(name='UVMap')
_uv.uv.foreach_set('vector', [0.375, 0.0, 0.625, 0.0, 0.625, 0.25, 0.375, 0.25, 0.375, 0.25, 0.625, 0.25, 0.625, 0.5, 0.375, 0.5, 0.375, 0.5, 0.625, 0.5, 0.625, 0.75, 0.375, 0.75, 0.375, 0.75, 0.625, 0.75, 0.625, 1.0, 0.375, 1.0, 0.125, 0.5, 0.375, 0.5, 0.375, 0.75, 0.125, 0.75, 0.625, 0.5, 0.875, 0.5, 0.875, 0.75, 0.625, 0.75])
me_cube_020.materials.append(mat_material_010)
me_cube_020.use_remesh_fix_poles = True
me_cube_020.use_remesh_preserve_attributes = False
me_cube_020.use_mirror_vertex_groups = False
me_cube_020.update()
me_cube_021 = bpy.data.meshes.new('Cube.021')
me_cube_021.from_pydata([(-1.0, -1.0, -1.0), (-1.0, -1.0, 1.0), (-1.0, 1.0, -1.0), (-1.0, 1.0, 1.0), (1.0, -1.0, -1.0), (1.0, -1.0, 1.0), (1.0, 1.0, -1.0), (1.0, 1.0, 1.0)], [], [(0, 1, 3, 2), (2, 3, 7, 6), (6, 7, 5, 4), (4, 5, 1, 0), (2, 6, 4, 0), (7, 3, 1, 5)])
me_cube_021.polygons.foreach_set('use_smooth', [True] * 6)
_uv = me_cube_021.uv_layers.new(name='UVMap')
_uv.uv.foreach_set('vector', [0.375, 0.0, 0.625, 0.0, 0.625, 0.25, 0.375, 0.25, 0.375, 0.25, 0.625, 0.25, 0.625, 0.5, 0.375, 0.5, 0.375, 0.5, 0.625, 0.5, 0.625, 0.75, 0.375, 0.75, 0.375, 0.75, 0.625, 0.75, 0.625, 1.0, 0.375, 1.0, 0.125, 0.5, 0.375, 0.5, 0.375, 0.75, 0.125, 0.75, 0.625, 0.5, 0.875, 0.5, 0.875, 0.75, 0.625, 0.75])
me_cube_021.materials.append(mat_material_010)
me_cube_021.use_remesh_fix_poles = True
me_cube_021.use_remesh_preserve_attributes = False
me_cube_021.use_mirror_vertex_groups = False
me_cube_021.update()
me_cube_006 = bpy.data.meshes.new('Cube.006')
me_cube_006.from_pydata([(-0.1715, -0.6478, -1.835), (-0.09234, -0.7027, -0.9064), (-0.1715, -0.1065, -1.835), (-0.09234, -0.04903, -0.9064), (0.3436, -0.6545, -1.835), (0.3436, -0.7027, -0.9064), (0.3436, -0.1419, -1.835), (0.3436, -0.04903, -0.9064), (-0.07246, -0.6632, -0.9084), (-0.07246, -0.07897, -0.9084), (0.3237, -0.6632, -0.9084), (0.3237, -0.04929, -0.9084), (-0.1516, -0.6151, -1.721), (-0.1516, -0.1506, -1.721), (0.3237, -0.6151, -1.721), (0.3237, -0.1759, -1.721), (-0.1715, -0.6478, -1.333), (-0.05143, -0.109, -1.333), (0.3867, -0.1505, -1.424), (0.2886, -0.6545, -1.424), (0.9113, -0.6109, -1.906), (0.9972, -0.1221, -1.906), (0.9972, -0.1221, -1.568), (0.9113, -0.5957, -1.649), (-0.3618, -0.3771, -1.835), (-0.2826, -0.3759, -0.9064), (0.3436, -0.3488, -1.835), (0.4644, -0.3759, -0.9064), (-0.2627, -0.3563, -0.9084), (0.4445, -0.3563, -0.9084), (-0.3419, -0.3609, -1.721), (0.4445, -0.3609, -1.721), (0.4584, -0.3527, -1.424), (-0.3413, -0.3598, -1.333), (1.052, -0.3641, -1.865), (0.9616, -0.3755, -1.51), (-0.1309, -0.7656, -0.707), (-0.1309, 0.01019, -0.707), (0.3865, -0.7656, -0.707), (0.3865, 0.01019, -0.707), (-0.1073, -0.7188, -0.7094), (-0.1073, -0.01251, -0.7094), (0.3629, -0.7188, -0.7094), (0.3629, -0.01214, -0.7094), (-0.3567, -0.3777, -0.707), (0.5298, -0.3777, -0.707), (-0.3331, -0.3544, -0.7094), (0.5062, -0.3544, -0.7094), (0.9498, -0.1189, -1.558), (0.9471, -0.1202, -1.904), (0.8578, -0.6086, -1.617), (0.8612, -0.6231, -1.904), (0.9886, -0.3456, -1.864), (1.012, -0.3737, -1.556), (-0.1675, -0.1067, -1.786), (0.3478, -0.1404, -1.795), (0.3382, -0.6545, -1.795), (-0.1715, -0.6478, -1.786), (0.9972, -0.1221, -1.87), (0.9113, -0.6094, -1.87), (1.052, -0.3641, -1.838), (-0.3598, -0.3754, -1.786), (0.8609, -0.6217, -1.867), (0.9474, -0.12, -1.867), (0.3237, -0.6379, -1.336), (-0.1141, -0.6379, -1.336), (-0.1141, -0.1166, -1.336), (0.3237, -0.1158, -1.336), (-0.3043, -0.3587, -1.336), (0.4445, -0.3587, -1.336), (0.4639, -0.1463, -1.846), (0.5005, -0.1325, -1.441), (0.4034, -0.6469, -1.509), (0.4501, -0.6492, -1.846), (0.4879, -0.3329, -1.84), (0.5905, -0.3387, -1.441), (0.4675, -0.1449, -1.807), (0.4456, -0.649, -1.807), (0.6508, -0.1257, -1.493), (0.5562, -0.6618, -1.564), (0.5813, -0.6702, -1.875), (0.6071, -0.3393, -1.852), (0.6774, -0.35, -1.452), (0.6331, -0.1325, -1.837), (0.5789, -0.6694, -1.837), (0.6312, -0.1332, -1.875)], [], [(33, 25, 3, 17), (17, 3, 7, 18), (32, 27, 5, 19), (19, 5, 1, 16), (24, 26, 4, 0), (1, 5, 38, 36), (65, 64, 14, 12), (25, 1, 36, 44), (29, 10, 42, 47), (8, 28, 46, 40), (31, 30, 12, 14), (67, 66, 13, 15), (69, 67, 15, 31), (68, 65, 12, 30), (56, 19, 16, 57), (63, 48, 22, 58), (54, 17, 18, 55), (61, 33, 17, 54), (62, 51, 20, 59), (52, 49, 21, 34), (51, 52, 34, 20), (35, 82, 79, 50), (57, 16, 33, 61), (66, 68, 30, 13), (64, 69, 31, 14), (15, 13, 30, 31), (9, 11, 43, 41), (27, 7, 39, 45), (2, 6, 26, 24), (18, 7, 27, 32), (16, 1, 25, 33), (45, 39, 43, 47), (44, 36, 40, 46), (36, 38, 42, 40), (39, 37, 41, 43), (37, 44, 46, 41), (38, 45, 47, 42), (5, 27, 45, 38), (11, 29, 47, 43), (10, 8, 40, 42), (7, 3, 37, 39), (28, 9, 41, 46), (3, 25, 44, 37), (53, 35, 50, 23), (80, 81, 52, 51), (81, 85, 49, 52), (84, 80, 51, 62), (22, 48, 35, 53), (83, 78, 48, 63), (85, 83, 63, 49), (79, 84, 62, 50), (0, 57, 61, 24), (21, 58, 60, 34), (50, 62, 59, 23), (34, 60, 59, 20), (24, 61, 54, 2), (2, 54, 55, 6), (49, 63, 58, 21), (4, 56, 57, 0), (10, 29, 69, 64), (9, 28, 68, 66), (28, 8, 65, 68), (29, 11, 67, 69), (11, 9, 66, 67), (8, 10, 64, 65), (19, 56, 77, 72), (6, 55, 76, 70), (55, 18, 71, 76), (32, 19, 72, 75), (56, 4, 73, 77), (26, 6, 70, 74), (4, 26, 74, 73), (18, 32, 75, 71), (72, 77, 84, 79), (70, 76, 83, 85), (76, 71, 78, 83), (75, 72, 79, 82), (77, 73, 80, 84), (74, 70, 85, 81), (73, 74, 81, 80), (71, 75, 82, 78), (35, 48, 78, 82), (53, 60, 58, 22), (23, 59, 60, 53)])
me_cube_006.polygons.foreach_set('use_smooth', [True] * 84)
_uv = me_cube_006.uv_layers.new(name='UVMap')
_uv.uv.foreach_set('vector', [0.5, 0.125, 0.625, 0.125, 0.625, 0.25, 0.5, 0.25, 0.5, 0.25, 0.625, 0.25, 0.625, 0.5, 0.5, 0.5, 0.5, 0.625, 0.625, 0.625, 0.625, 0.75, 0.5, 0.75, 0.5, 0.75, 0.625, 0.75, 0.625, 1.0, 0.5, 1.0, 0.125, 0.625, 0.375, 0.625, 0.375, 0.75, 0.125, 0.75, 0.625, 1.0, 0.625, 0.75, 0.625, 0.75, 0.625, 1.0, 0.625, 1.0, 0.625, 0.75, 0.625, 0.75, 0.625, 1.0, 0.625, 0.125, 0.625, 0.0, 0.625, 0.0, 0.625, 0.125, 0.625, 0.625, 0.625, 0.75, 0.625, 0.75, 0.625, 0.625, 0.625, 0.0, 0.625, 0.125, 0.625, 0.125, 0.625, 0.0, 0.625, 0.625, 0.875, 0.625, 0.875, 0.75, 0.625, 0.75, 0.625, 0.5, 0.625, 0.25, 0.625, 0.25, 0.625, 0.5, 0.625, 0.625, 0.625, 0.5, 0.625, 0.5, 0.625, 0.625, 0.625, 0.125, 0.625, 0.0, 0.625, 0.0, 0.625, 0.125, 0.3872, 0.75, 0.5, 0.75, 0.5, 1.0, 0.3872, 1.0, 0.3872, 0.5, 0.5, 0.5, 0.5, 0.5, 0.3872, 0.5, 0.3872, 0.25, 0.5, 0.25, 0.5, 0.5, 0.3872, 0.5, 0.3872, 0.125, 0.5, 0.125, 0.5, 0.25, 0.3872, 0.25, 0.3872, 0.75, 0.375, 0.75, 0.375, 0.75, 0.3872, 0.75, 0.375, 0.625, 0.375, 0.5, 0.375, 0.5, 0.375, 0.625, 0.375, 0.75, 0.375, 0.625, 0.375, 0.625, 0.375, 0.75, 0.5, 0.625, 0.5, 0.625, 0.5, 0.75, 0.5, 0.75, 0.3872, 0.0, 0.5, 0.0, 0.5, 0.125, 0.3872, 0.125, 0.625, 0.25, 0.625, 0.125, 0.625, 0.125, 0.625, 0.25, 0.625, 0.75, 0.625, 0.625, 0.625, 0.625, 0.625, 0.75, 0.625, 0.5, 0.875, 0.5, 0.875, 0.625, 0.625, 0.625, 0.625, 0.25, 0.625, 0.5, 0.625, 0.5, 0.625, 0.25, 0.625, 0.625, 0.625, 0.5, 0.625, 0.5, 0.625, 0.625, 0.125, 0.5, 0.375, 0.5, 0.375, 0.625, 0.125, 0.625, 0.5, 0.5, 0.625, 0.5, 0.625, 0.625, 0.5, 0.625, 0.5, 0.0, 0.625, 0.0, 0.625, 0.125, 0.5, 0.125, 0.625, 0.625, 0.625, 0.5, 0.625, 0.5, 0.625, 0.625, 0.625, 0.125, 0.625, 0.0, 0.625, 0.0, 0.625, 0.125, 0.625, 1.0, 0.625, 0.75, 0.625, 0.75, 0.625, 1.0, 0.625, 0.5, 0.625, 0.25, 0.625, 0.25, 0.625, 0.5, 0.625, 0.25, 0.625, 0.125, 0.625, 0.125, 0.625, 0.25, 0.625, 0.75, 0.625, 0.625, 0.625, 0.625, 0.625, 0.75, 0.625, 0.75, 0.625, 0.625, 0.625, 0.625, 0.625, 0.75, 0.625, 0.5, 0.625, 0.625, 0.625, 0.625, 0.625, 0.5, 0.625, 0.75, 0.625, 1.0, 0.625, 1.0, 0.625, 0.75, 0.625, 0.5, 0.625, 0.25, 0.625, 0.25, 0.625, 0.5, 0.625, 0.125, 0.625, 0.25, 0.625, 0.25, 0.625, 0.125, 0.625, 0.25, 0.625, 0.125, 0.625, 0.125, 0.625, 0.25, 0.5, 0.625, 0.5, 0.625, 0.5, 0.75, 0.5, 0.75, 0.375, 0.75, 0.375, 0.625, 0.375, 0.625, 0.375, 0.75, 0.375, 0.625, 0.375, 0.5, 0.375, 0.5, 0.375, 0.625, 0.3872, 0.75, 0.375, 0.75, 0.375, 0.75, 0.3872, 0.75, 0.5, 0.5, 0.5, 0.5, 0.5, 0.625, 0.5, 0.625, 0.3872, 0.5, 0.5, 0.5, 0.5, 0.5, 0.3872, 0.5, 0.375, 0.5, 0.3872, 0.5, 0.3872, 0.5, 0.375, 0.5, 0.5, 0.75, 0.3872, 0.75, 0.3872, 0.75, 0.5, 0.75, 0.375, 0.0, 0.3872, 0.0, 0.3872, 0.125, 0.375, 0.125, 0.375, 0.5, 0.3872, 0.5, 0.3872, 0.625, 0.375, 0.625, 0.5, 0.75, 0.3872, 0.75, 0.3872, 0.75, 0.5, 0.75, 0.375, 0.625, 0.3872, 0.625, 0.3872, 0.75, 0.375, 0.75, 0.375, 0.125, 0.3872, 0.125, 0.3872, 0.25, 0.375, 0.25, 0.375, 0.25, 0.3872, 0.25, 0.3872, 0.5, 0.375, 0.5, 0.375, 0.5, 0.3872, 0.5, 0.3872, 0.5, 0.375, 0.5, 0.375, 0.75, 0.3872, 0.75, 0.3872, 1.0, 0.375, 1.0, 0.625, 0.75, 0.625, 0.625, 0.625, 0.625, 0.625, 0.75, 0.625, 0.25, 0.625, 0.125, 0.625, 0.125, 0.625, 0.25, 0.625, 0.125, 0.625, 0.0, 0.625, 0.0, 0.625, 0.125, 0.625, 0.625, 0.625, 0.5, 0.625, 0.5, 0.625, 0.625, 0.625, 0.5, 0.625, 0.25, 0.625, 0.25, 0.625, 0.5, 0.625, 1.0, 0.625, 0.75, 0.625, 0.75, 0.625, 1.0, 0.5, 0.75, 0.3872, 0.75, 0.3872, 0.75, 0.5, 0.75, 0.375, 0.5, 0.3872, 0.5, 0.3872, 0.5, 0.375, 0.5, 0.3872, 0.5, 0.5, 0.5, 0.5, 0.5, 0.3872, 0.5, 0.5, 0.625, 0.5, 0.75, 0.5, 0.75, 0.5, 0.625, 0.3872, 0.75, 0.375, 0.75, 0.375, 0.75, 0.3872, 0.75, 0.375, 0.625, 0.375, 0.5, 0.375, 0.5, 0.375, 0.625, 0.375, 0.75, 0.375, 0.625, 0.375, 0.625, 0.375, 0.75, 0.5, 0.5, 0.5, 0.625, 0.5, 0.625, 0.5, 0.5, 0.5, 0.75, 0.3872, 0.75, 0.3872, 0.75, 0.5, 0.75, 0.375, 0.5, 0.3872, 0.5, 0.3872, 0.5, 0.375, 0.5, 0.3872, 0.5, 0.5, 0.5, 0.5, 0.5, 0.3872, 0.5, 0.5, 0.625, 0.5, 0.75, 0.5, 0.75, 0.5, 0.625, 0.3872, 0.75, 0.375, 0.75, 0.375, 0.75, 0.3872, 0.75, 0.375, 0.625, 0.375, 0.5, 0.375, 0.5, 0.375, 0.625, 0.375, 0.75, 0.375, 0.625, 0.375, 0.625, 0.375, 0.75, 0.5, 0.5, 0.5, 0.625, 0.5, 0.625, 0.5, 0.5, 0.5, 0.625, 0.5, 0.5, 0.5, 0.5, 0.5, 0.625, 0.5, 0.625, 0.3872, 0.625, 0.3872, 0.5, 0.5, 0.5, 0.5, 0.75, 0.3872, 0.75, 0.3872, 0.625, 0.5, 0.625])
me_cube_006.materials.append(mat_material_006)
me_cube_006.use_remesh_fix_poles = True
me_cube_006.use_remesh_preserve_attributes = False
me_cube_006.use_mirror_vertex_groups = False
me_cube_006.update()
me_plane_002 = bpy.data.meshes.new('Plane.002')
me_plane_002.from_pydata([(-0.2271, -0.5824, -1.79), (0.8293, -0.6521, -1.79), (-0.2271, -0.2006, -1.79), (0.9948, -0.1134, -1.79), (-0.2271, -0.5824, -1.866), (0.8293, -0.6521, -1.866), (-0.2271, -0.2006, -1.866), (0.9948, -0.1134, -1.866), (0.1738, -0.674, -1.79), (0.1738, -0.1134, -1.79), (0.1738, -0.674, -1.866), (0.1738, -0.1134, -1.866), (-0.2271, -0.5824, -1.968), (-0.1941, -0.2006, -1.968), (0.1738, -0.674, -1.968), (0.1738, -0.1134, -1.968), (0.3695, -0.674, -1.79), (0.3695, -0.674, -1.866), (0.3695, -0.1134, -1.79), (0.3695, -0.1134, -1.866), (0.8293, -0.6521, -1.967), (0.9948, -0.1134, -1.967), (0.5697, -0.674, -1.967), (0.5697, -0.1134, -1.967), (-0.3207, -0.3915, -1.79), (1.055, -0.3937, -1.79), (-0.3207, -0.3915, -1.866), (1.055, -0.3937, -1.866), (0.1738, -0.3937, -1.866), (0.1738, -0.3937, -1.79), (-0.3207, -0.3915, -1.968), (0.1738, -0.3937, -1.968), (0.3695, -0.3937, -1.866), (0.3695, -0.3937, -1.79), (1.055, -0.3937, -1.967), (0.5697, -0.3937, -1.967), (-0.2271, -0.5824, -1.953), (-0.2271, -0.2006, -1.953), (0.1738, -0.1134, -1.953), (0.1738, -0.674, -1.953), (0.1738, -0.3937, -1.953), (-0.3207, -0.3915, -1.953), (0.9948, -0.1134, -1.813), (0.8293, -0.6521, -1.813), (-0.2271, -0.5824, -1.813), (-0.2271, -0.2006, -1.813), (0.1738, -0.674, -1.813), (0.1738, -0.1134, -1.813), (0.3695, -0.1134, -1.813), (0.3695, -0.674, -1.813), (-0.3207, -0.3915, -1.813), (1.055, -0.3937, -1.813), (0.9948, -0.1134, -1.906), (0.8293, -0.6521, -1.906), (0.3695, -0.1134, -1.906), (0.3695, -0.674, -1.906), (0.3695, -0.3937, -1.906), (1.055, -0.3937, -1.906), (1.001, -0.1344, -1.79), (1.001, -0.1344, -1.866), (0.1738, -0.1344, -1.866), (0.1738, -0.1344, -1.968), (0.3695, -0.1344, -1.866), (1.001, -0.1344, -1.967), (0.5697, -0.1344, -1.967), (-0.2341, -0.2149, -1.79), (-0.2341, -0.2149, -1.866), (0.1738, -0.1344, -1.79), (-0.2011, -0.2149, -1.968), (0.3695, -0.1344, -1.79), (-0.2341, -0.2149, -1.953), (0.1738, -0.1344, -1.953), (-0.2341, -0.2149, -1.813), (1.001, -0.1344, -1.813), (0.3695, -0.1344, -1.906), (1.001, -0.1344, -1.906), (-0.2455, -0.5448, -1.79), (-0.2455, -0.5448, -1.866), (0.1738, -0.6188, -1.79), (-0.2455, -0.5448, -1.968), (0.3695, -0.6188, -1.79), (0.9193, -0.6029, -1.79), (0.9193, -0.6029, -1.866), (0.1738, -0.6188, -1.866), (0.1738, -0.6188, -1.968), (0.3695, -0.6188, -1.866), (0.9193, -0.6029, -1.967), (0.5697, -0.6188, -1.967), (0.1738, -0.6188, -1.953), (-0.2455, -0.5448, -1.953), (0.9193, -0.6029, -1.813), (-0.2455, -0.5448, -1.813), (0.9193, -0.6029, -1.906), (0.3695, -0.6188, -1.906)], [], [(69, 18, 3, 58), (75, 52, 21, 63), (73, 42, 7, 59), (91, 44, 4, 77), (47, 45, 6, 11), (49, 43, 5, 17), (44, 46, 10, 4), (48, 47, 11, 19), (89, 36, 12, 79), (65, 2, 9, 67), (68, 61, 15, 13), (38, 37, 13, 15), (71, 38, 15, 61), (36, 39, 14, 12), (42, 48, 19, 7), (46, 49, 17, 10), (60, 62, 19, 11), (67, 9, 18, 69), (64, 63, 21, 23), (52, 54, 23, 21), (55, 53, 20, 22), (93, 55, 22, 87), (74, 56, 35, 64), (87, 86, 34, 35), (78, 29, 33, 80), (83, 85, 32, 28), (88, 40, 31, 84), (79, 84, 31, 30), (76, 24, 29, 78), (70, 41, 30, 68), (72, 50, 26, 66), (90, 51, 27, 82), (92, 57, 34, 86), (80, 33, 25, 81), (66, 26, 41, 70), (83, 28, 40, 88), (4, 10, 39, 36), (60, 11, 38, 71), (11, 6, 37, 38), (77, 4, 36, 89), (81, 25, 51, 90), (65, 24, 50, 72), (8, 16, 49, 46), (3, 18, 48, 42), (18, 9, 47, 48), (0, 8, 46, 44), (16, 1, 43, 49), (9, 2, 45, 47), (76, 0, 44, 91), (58, 3, 42, 73), (82, 27, 57, 92), (62, 32, 56, 74), (85, 17, 55, 93), (17, 5, 53, 55), (7, 19, 54, 52), (59, 7, 52, 75), (27, 59, 75, 57), (19, 62, 74, 54), (25, 58, 73, 51), (2, 65, 72, 45), (28, 60, 71, 40), (6, 66, 70, 37), (45, 72, 66, 6), (37, 70, 68, 13), (54, 74, 64, 23), (35, 34, 63, 64), (29, 67, 69, 33), (28, 32, 62, 60), (40, 71, 61, 31), (30, 31, 61, 68), (24, 65, 67, 29), (51, 73, 59, 27), (57, 75, 63, 34), (33, 69, 58, 25), (32, 85, 93, 56), (5, 82, 92, 53), (24, 76, 91, 50), (1, 81, 90, 43), (26, 77, 89, 41), (10, 83, 88, 39), (16, 80, 81, 1), (53, 92, 86, 20), (43, 90, 82, 5), (0, 76, 78, 8), (12, 14, 84, 79), (39, 88, 84, 14), (10, 17, 85, 83), (8, 78, 80, 16), (22, 20, 86, 87), (56, 93, 87, 35), (41, 89, 79, 30), (50, 91, 77, 26)])
_uv = me_plane_002.uv_layers.new(name='UVMap')
_uv.uv.foreach_set('vector', [0.5821, 0.9625, 0.5821, 1.0, 1.0, 1.0, 1.0, 0.9625, 1.0, 0.9625, 1.0, 1.0, 1.0, 1.0, 1.0, 0.9625, 1.0, 0.9625, 1.0, 1.0, 1.0, 1.0, 1.0, 0.9625, 0.0, 0.09839, 0.0, 0.0, 0.0, 0.0, 0.0, 0.09839, 0.3596, 1.0, 0.0, 1.0, 0.0, 1.0, 0.3596, 1.0, 0.5821, 0.0, 1.0, 0.0, 1.0, 0.0, 0.5821, 0.0, 0.0, 0.0, 0.3596, 0.0, 0.3596, 0.0, 0.0, 0.0, 0.5821, 1.0, 0.3596, 1.0, 0.3596, 1.0, 0.5821, 1.0, 0.0, 0.09839, 0.0, 0.0, 0.0, 0.0, 0.0, 0.09839, 0.0, 0.9625, 0.0, 1.0, 0.3596, 1.0, 0.3596, 0.9625, 0.0, 0.9625, 0.3596, 0.9625, 0.3596, 1.0, 0.0, 1.0, 0.3596, 1.0, 0.0, 1.0, 0.0, 1.0, 0.3596, 1.0, 0.3596, 0.9625, 0.3596, 1.0, 0.3596, 1.0, 0.3596, 0.9625, 0.0, 0.0, 0.3596, 0.0, 0.3596, 0.0, 0.0, 0.0, 1.0, 1.0, 0.5821, 1.0, 0.5821, 1.0, 1.0, 1.0, 0.3596, 0.0, 0.5821, 0.0, 0.5821, 0.0, 0.3596, 0.0, 0.3596, 0.9625, 0.5821, 0.9625, 0.5821, 1.0, 0.3596, 1.0, 0.3596, 0.9625, 0.3596, 1.0, 0.5821, 1.0, 0.5821, 0.9625, 0.5821, 0.9625, 1.0, 0.9625, 1.0, 1.0, 0.5821, 1.0, 1.0, 1.0, 0.5821, 1.0, 0.5821, 1.0, 1.0, 1.0, 0.5821, 0.0, 1.0, 0.0, 1.0, 0.0, 0.5821, 0.0, 0.5821, 0.09839, 0.5821, 0.0, 0.5821, 0.0, 0.5821, 0.09839, 0.5821, 0.9625, 0.5821, 0.5, 0.5821, 0.5, 0.5821, 0.9625, 0.5821, 0.09839, 1.0, 0.09839, 1.0, 0.5, 0.5821, 0.5, 0.3596, 0.09839, 0.3596, 0.5, 0.5821, 0.5, 0.5821, 0.09839, 0.3596, 0.09839, 0.5821, 0.09839, 0.5821, 0.5, 0.3596, 0.5, 0.3596, 0.09839, 0.3596, 0.5, 0.3596, 0.5, 0.3596, 0.09839, 0.0, 0.09839, 0.3596, 0.09839, 0.3596, 0.5, 0.0, 0.5, 0.0, 0.09839, 0.0, 0.5, 0.3596, 0.5, 0.3596, 0.09839, 0.0, 0.9625, 0.0, 0.5, 0.0, 0.5, 0.0, 0.9625, 0.0, 0.9625, 0.0, 0.5, 0.0, 0.5, 0.0, 0.9625, 1.0, 0.09839, 1.0, 0.5, 1.0, 0.5, 1.0, 0.09839, 1.0, 0.09839, 1.0, 0.5, 1.0, 0.5, 1.0, 0.09839, 0.5821, 0.09839, 0.5821, 0.5, 1.0, 0.5, 1.0, 0.09839, 0.0, 0.9625, 0.0, 0.5, 0.0, 0.5, 0.0, 0.9625, 0.3596, 0.09839, 0.3596, 0.5, 0.3596, 0.5, 0.3596, 0.09839, 0.0, 0.0, 0.3596, 0.0, 0.3596, 0.0, 0.0, 0.0, 0.3596, 0.9625, 0.3596, 1.0, 0.3596, 1.0, 0.3596, 0.9625, 0.3596, 1.0, 0.0, 1.0, 0.0, 1.0, 0.3596, 1.0, 0.0, 0.09839, 0.0, 0.0, 0.0, 0.0, 0.0, 0.09839, 1.0, 0.09839, 1.0, 0.5, 1.0, 0.5, 1.0, 0.09839, 0.0, 0.9625, 0.0, 0.5, 0.0, 0.5, 0.0, 0.9625, 0.3596, 0.0, 0.5821, 0.0, 0.5821, 0.0, 0.3596, 0.0, 1.0, 1.0, 0.5821, 1.0, 0.5821, 1.0, 1.0, 1.0, 0.5821, 1.0, 0.3596, 1.0, 0.3596, 1.0, 0.5821, 1.0, 0.0, 0.0, 0.3596, 0.0, 0.3596, 0.0, 0.0, 0.0, 0.5821, 0.0, 1.0, 0.0, 1.0, 0.0, 0.5821, 0.0, 0.3596, 1.0, 0.0, 1.0, 0.0, 1.0, 0.3596, 1.0, 0.0, 0.09839, 0.0, 0.0, 0.0, 0.0, 0.0, 0.09839, 1.0, 0.9625, 1.0, 1.0, 1.0, 1.0, 1.0, 0.9625, 1.0, 0.09839, 1.0, 0.5, 1.0, 0.5, 1.0, 0.09839, 0.5821, 0.9625, 0.5821, 0.5, 0.5821, 0.5, 0.5821, 0.9625, 0.5821, 0.09839, 0.5821, 0.0, 0.5821, 0.0, 0.5821, 0.09839, 0.5821, 0.0, 1.0, 0.0, 1.0, 0.0, 0.5821, 0.0, 1.0, 1.0, 0.5821, 1.0, 0.5821, 1.0, 1.0, 1.0, 1.0, 0.9625, 1.0, 1.0, 1.0, 1.0, 1.0, 0.9625, 1.0, 0.5, 1.0, 0.9625, 1.0, 0.9625, 1.0, 0.5, 0.5821, 1.0, 0.5821, 0.9625, 0.5821, 0.9625, 0.5821, 1.0, 1.0, 0.5, 1.0, 0.9625, 1.0, 0.9625, 1.0, 0.5, 0.0, 1.0, 0.0, 0.9625, 0.0, 0.9625, 0.0, 1.0, 0.3596, 0.5, 0.3596, 0.9625, 0.3596, 0.9625, 0.3596, 0.5, 0.0, 1.0, 0.0, 0.9625, 0.0, 0.9625, 0.0, 1.0, 0.0, 1.0, 0.0, 0.9625, 0.0, 0.9625, 0.0, 1.0, 0.0, 1.0, 0.0, 0.9625, 0.0, 0.9625, 0.0, 1.0, 0.5821, 1.0, 0.5821, 0.9625, 0.5821, 0.9625, 0.5821, 1.0, 0.5821, 0.5, 1.0, 0.5, 1.0, 0.9625, 0.5821, 0.9625, 0.3596, 0.5, 0.3596, 0.9625, 0.5821, 0.9625, 0.5821, 0.5, 0.3596, 0.5, 0.5821, 0.5, 0.5821, 0.9625, 0.3596, 0.9625, 0.3596, 0.5, 0.3596, 0.9625, 0.3596, 0.9625, 0.3596, 0.5, 0.0, 0.5, 0.3596, 0.5, 0.3596, 0.9625, 0.0, 0.9625, 0.0, 0.5, 0.0, 0.9625, 0.3596, 0.9625, 0.3596, 0.5, 1.0, 0.5, 1.0, 0.9625, 1.0, 0.9625, 1.0, 0.5, 1.0, 0.5, 1.0, 0.9625, 1.0, 0.9625, 1.0, 0.5, 0.5821, 0.5, 0.5821, 0.9625, 1.0, 0.9625, 1.0, 0.5, 0.5821, 0.5, 0.5821, 0.09839, 0.5821, 0.09839, 0.5821, 0.5, 1.0, 0.0, 1.0, 0.09839, 1.0, 0.09839, 1.0, 0.0, 0.0, 0.5, 0.0, 0.09839, 0.0, 0.09839, 0.0, 0.5, 1.0, 0.0, 1.0, 0.09839, 1.0, 0.09839, 1.0, 0.0, 0.0, 0.5, 0.0, 0.09839, 0.0, 0.09839, 0.0, 0.5, 0.3596, 0.0, 0.3596, 0.09839, 0.3596, 0.09839, 0.3596, 0.0, 0.5821, 0.0, 0.5821, 0.09839, 1.0, 0.09839, 1.0, 0.0, 1.0, 0.0, 1.0, 0.09839, 1.0, 0.09839, 1.0, 0.0, 1.0, 0.0, 1.0, 0.09839, 1.0, 0.09839, 1.0, 0.0, 0.0, 0.0, 0.0, 0.09839, 0.3596, 0.09839, 0.3596, 0.0, 0.0, 0.0, 0.3596, 0.0, 0.3596, 0.09839, 0.0, 0.09839, 0.3596, 0.0, 0.3596, 0.09839, 0.3596, 0.09839, 0.3596, 0.0, 0.3596, 0.0, 0.5821, 0.0, 0.5821, 0.09839, 0.3596, 0.09839, 0.3596, 0.0, 0.3596, 0.09839, 0.5821, 0.09839, 0.5821, 0.0, 0.5821, 0.0, 1.0, 0.0, 1.0, 0.09839, 0.5821, 0.09839, 0.5821, 0.5, 0.5821, 0.09839, 0.5821, 0.09839, 0.5821, 0.5, 0.0, 0.5, 0.0, 0.09839, 0.0, 0.09839, 0.0, 0.5, 0.0, 0.5, 0.0, 0.09839, 0.0, 0.09839, 0.0, 0.5])
me_plane_002.materials.append(mat_material_007)
me_plane_002.use_remesh_fix_poles = True
me_plane_002.use_remesh_preserve_attributes = False
me_plane_002.use_mirror_vertex_groups = False
me_plane_002.update()
me_plane_008 = bpy.data.meshes.new('Plane.008')
me_plane_008.from_pydata([(0.9969, 0.9969, 0.158), (-0.9969, 0.9969, 0.158), (0.9969, -0.9969, 0.158), (-0.9969, -0.9969, 0.158), (-0.9, -0.9362, 1.203), (0.8191, -0.9362, 1.203), (-0.9, 0.7829, 1.203), (0.8191, 0.7829, 1.203), (1.467, 1.467, 0.1079), (-1.467, 1.467, 0.1079), (1.467, -1.467, 0.1079), (-1.467, -1.467, 0.1079), (-1.247, 1.247, 0.1408), (-1.247, -1.247, 0.1408), (1.247, -1.247, 0.1408), (1.247, 1.247, 0.1408)], [], [(4, 6, 1, 3), (7, 5, 2, 0), (6, 7, 0, 1), (4, 5, 7, 6), (5, 4, 3, 2), (13, 12, 9, 11), (15, 14, 10, 8), (14, 13, 11, 10), (12, 15, 8, 9), (1, 0, 15, 12), (2, 3, 13, 14), (0, 2, 14, 15), (3, 1, 12, 13)])
me_plane_008.polygons.foreach_set('use_smooth', [True] * 13)
_uv = me_plane_008.uv_layers.new(name='UVMap')
_uv.uv.foreach_set('vector', [0.0, 0.0, 0.0, 1.0, 0.0, 1.0, 0.0, 0.0, 1.0, 1.0, 1.0, 0.0, 1.0, 0.0, 1.0, 1.0, 0.0, 1.0, 1.0, 1.0, 1.0, 1.0, 0.0, 1.0, 0.0, 0.0, 1.0, 0.0, 1.0, 1.0, 0.0, 1.0, 1.0, 0.0, 0.0, 0.0, 0.0, 0.0, 1.0, 0.0, 0.0, 0.0, 0.0, 1.0, 0.0, 1.0, 0.0, 0.0, 1.0, 1.0, 1.0, 0.0, 1.0, 0.0, 1.0, 1.0, 1.0, 0.0, 0.0, 0.0, 0.0, 0.0, 1.0, 0.0, 0.0, 1.0, 1.0, 1.0, 1.0, 1.0, 0.0, 1.0, 0.0, 1.0, 1.0, 1.0, 1.0, 1.0, 0.0, 1.0, 1.0, 0.0, 0.0, 0.0, 0.0, 0.0, 1.0, 0.0, 1.0, 1.0, 1.0, 0.0, 1.0, 0.0, 1.0, 1.0, 0.0, 0.0, 0.0, 1.0, 0.0, 1.0, 0.0, 0.0])
me_plane_008.materials.append(mat_material_003)
me_plane_008.use_remesh_fix_poles = True
me_plane_008.use_remesh_preserve_attributes = False
me_plane_008.use_mirror_vertex_groups = False
me_plane_008.update()
me_cube_018 = bpy.data.meshes.new('Cube.018')
me_cube_018.from_pydata([(-0.7295, -1.375, -1.433), (-0.7525, -1.52, 1.564), (1.011, -1.296, -1.768), (-0.7517, -1.329, 1.613), (0.964, -1.492, -1.369), (0.7624, -1.52, 1.614), (0.7632, -1.329, 1.663), (-0.6827, -1.178, -1.831), (-0.6602, 0.0, -2.024), (-0.7852, 0.0, 1.72), (0.2286, 0.0, -2.002), (0.7494, 0.0, 1.764), (-0.7339, -1.422, 1.184), (-0.7331, -1.232, 1.232), (0.7818, -1.232, 1.282), (0.781, -1.422, 1.233), (0.7623, 0.0, 1.371), (-0.7722, 0.0, 1.326), (-0.6906, -1.178, -1.592), (1.003, -1.296, -1.529), (0.9561, -1.492, -1.13), (1.025, 0.0, -1.721), (-0.6681, 0.0, -1.784), (-0.7373, -1.375, -1.193), (0.7599, -1.509, 1.745), (0.7607, -1.318, 1.794), (0.7485, 0.0, 1.889), (-0.8932, -1.409, 1.659), (-0.8924, -1.219, 1.708), (-0.9065, 0.0, 1.808), (-0.8572, -1.014, 0.2658), (-0.8759, -0.8378, 0.1801), (-0.8248, 0.0, 0.06795), (-0.6267, -1.424, 1.675), (-0.6259, -1.234, 1.723), (-0.6397, 0.0, 1.822), (-0.7453, -1.445, 0.07739), (-0.7453, -1.249, 0.07739), (0.9387, -1.296, 0.1299), (0.9387, -1.492, 0.1299), (0.9387, 0.0, 0.1299), (-0.7548, 0.0, 0.06665), (-0.7718, -2.091, -1.443), (0.9217, -2.209, -1.379), (0.9138, -2.209, -1.14), (-0.7797, -2.091, -1.203), (-0.7877, -2.162, 0.06735), (0.8963, -2.209, 0.1198), (-0.5721, -1.513, 0.08194), (0.7581, -1.55, 0.1234), (-0.6071, -2.104, 0.07382), (0.7231, -2.141, 0.1153), (-0.4145, -1.513, -1.263), (0.9157, -1.55, -1.221), (-0.4496, -2.104, -1.271), (0.8807, -2.141, -1.23), (-0.7276, -1.454, 0.07951), (-0.7463, -1.258, 0.2397), (0.9364, -1.296, 0.2908), (0.9552, -1.492, 0.1306), (0.9364, 0.0, 0.2908), (-0.757, 0.0, 0.2276), (-0.7445, -2.251, 0.1303), (0.7735, -2.356, 0.2382), (-0.72, -2.126, -0.9182), (0.952, -2.145, -0.7879)], [], [(16, 11, 6, 14), (57, 13, 17, 61), (14, 6, 5, 15), (15, 5, 1, 12), (7, 2, 4, 0), (6, 3, 1, 5), (11, 9, 3, 6), (8, 10, 2, 7), (12, 1, 3, 13), (13, 3, 9, 17), (56, 12, 13, 57), (59, 15, 12, 56), (58, 14, 15, 59), (60, 16, 14, 58), (10, 21, 19, 2), (2, 19, 20, 4), (23, 0, 42, 45), (0, 23, 18, 7), (7, 18, 22, 8), (6, 5, 24, 25), (11, 6, 25, 26), (34, 33, 27, 28), (35, 34, 28, 29), (28, 27, 30, 31), (29, 28, 31, 32), (26, 25, 34, 35), (25, 24, 33, 34), (21, 40, 38, 19), (19, 38, 39, 20), (36, 23, 45, 46), (23, 36, 37, 18), (18, 37, 41, 22), (43, 44, 45, 42), (44, 47, 46, 45), (0, 4, 43, 42), (36, 46, 50, 48), (20, 39, 47, 44), (4, 20, 44, 43), (48, 50, 54, 52), (47, 39, 49, 51), (39, 36, 48, 49), (46, 47, 51, 50), (53, 52, 54, 55), (49, 48, 52, 53), (51, 49, 53, 55), (50, 51, 55, 54), (40, 60, 58, 38), (38, 58, 59, 39), (39, 59, 56, 36), (36, 56, 57, 37), (37, 57, 61, 41), (56, 59, 63, 62), (62, 63, 65, 64)])
_uv = me_cube_018.uv_layers.new(name='UVMap')
_uv.uv.foreach_set('vector', [0.5897, 0.625, 0.625, 0.625, 0.625, 0.7254, 0.5897, 0.7254, 0.5054, 0.02455, 0.5897, 0.02455, 0.5897, 0.125, 0.5054, 0.125, 0.5897, 0.7254, 0.625, 0.7254, 0.625, 0.75, 0.5897, 0.75, 0.5897, 0.75, 0.625, 0.75, 0.625, 1.0, 0.5897, 1.0, 0.125, 0.7254, 0.375, 0.7254, 0.375, 0.75, 0.125, 0.75, 0.625, 0.7254, 0.875, 0.7254, 0.875, 0.75, 0.625, 0.75, 0.625, 0.625, 0.875, 0.625, 0.875, 0.7254, 0.625, 0.7254, 0.125, 0.625, 0.375, 0.625, 0.375, 0.7254, 0.125, 0.7254, 0.5897, 0.0, 0.625, 0.0, 0.625, 0.02455, 0.5897, 0.02455, 0.5897, 0.02455, 0.625, 0.02455, 0.625, 0.125, 0.5897, 0.125, 0.5054, 0.0, 0.5897, 0.0, 0.5897, 0.02455, 0.5054, 0.02455, 0.5054, 0.75, 0.5897, 0.75, 0.5897, 1.0, 0.5054, 1.0, 0.5054, 0.7254, 0.5897, 0.7254, 0.5897, 0.75, 0.5054, 0.75, 0.5054, 0.625, 0.5897, 0.625, 0.5897, 0.7254, 0.5054, 0.7254, 0.375, 0.625, 0.3965, 0.625, 0.3965, 0.7254, 0.375, 0.7254, 0.375, 0.7254, 0.3965, 0.7254, 0.3965, 0.75, 0.375, 0.75, 0.3965, 0.0, 0.375, 0.0, 0.375, 0.0, 0.3965, 0.0, 0.375, 0.0, 0.3965, 0.0, 0.3965, 0.02455, 0.375, 0.02455, 0.375, 0.02455, 0.3965, 0.02455, 0.3965, 0.125, 0.375, 0.125, 0.625, 0.7254, 0.625, 0.75, 0.625, 0.75, 0.625, 0.7254, 0.625, 0.625, 0.625, 0.7254, 0.625, 0.7254, 0.625, 0.625, 0.625, 0.7254, 0.625, 0.75, 0.625, 0.75, 0.625, 0.7254, 0.625, 0.625, 0.625, 0.7254, 0.625, 0.7254, 0.625, 0.625, 0.625, 0.7254, 0.625, 0.75, 0.625, 0.75, 0.625, 0.7254, 0.625, 0.625, 0.625, 0.7254, 0.625, 0.7254, 0.625, 0.625, 0.625, 0.625, 0.625, 0.7254, 0.625, 0.7254, 0.625, 0.625, 0.625, 0.7254, 0.625, 0.75, 0.625, 0.75, 0.625, 0.7254, 0.3965, 0.625, 0.4931, 0.625, 0.4931, 0.7254, 0.3965, 0.7254, 0.3965, 0.7254, 0.4931, 0.7254, 0.4931, 0.75, 0.3965, 0.75, 0.4931, 0.0, 0.3965, 0.0, 0.3965, 0.0, 0.4931, 0.0, 0.3965, 0.0, 0.4931, 0.0, 0.4931, 0.02455, 0.3965, 0.02455, 0.3965, 0.02455, 0.4931, 0.02455, 0.4931, 0.125, 0.3965, 0.125, 0.375, 0.75, 0.3965, 0.75, 0.3965, 1.0, 0.375, 1.0, 0.3965, 0.75, 0.4931, 0.75, 0.4931, 1.0, 0.3965, 1.0, 0.125, 0.75, 0.375, 0.75, 0.375, 0.75, 0.125, 0.75, 0.4931, 0.0, 0.4931, 0.0, 0.4931, 0.0, 0.4931, 0.0, 0.3965, 0.75, 0.4931, 0.75, 0.4931, 0.75, 0.3965, 0.75, 0.375, 0.75, 0.3965, 0.75, 0.3965, 0.75, 0.375, 0.75, 0.4931, 0.0, 0.4931, 0.0, 0.4931, 0.0, 0.4931, 0.0, 0.4931, 0.75, 0.4931, 0.75, 0.4931, 0.75, 0.4931, 0.75, 0.4931, 0.75, 0.4931, 1.0, 0.4931, 1.0, 0.4931, 0.75, 0.4931, 1.0, 0.4931, 0.75, 0.4931, 0.75, 0.4931, 1.0, 0.4931, 0.75, 0.4931, 1.0, 0.4931, 1.0, 0.4931, 0.75, 0.4931, 0.75, 0.4931, 1.0, 0.4931, 1.0, 0.4931, 0.75, 0.4931, 0.75, 0.4931, 0.75, 0.4931, 0.75, 0.4931, 0.75, 0.4931, 1.0, 0.4931, 0.75, 0.4931, 0.75, 0.4931, 1.0, 0.4931, 0.625, 0.5054, 0.625, 0.5054, 0.7254, 0.4931, 0.7254, 0.4931, 0.7254, 0.5054, 0.7254, 0.5054, 0.75, 0.4931, 0.75, 0.4931, 0.75, 0.5054, 0.75, 0.5054, 1.0, 0.4931, 1.0, 0.4931, 0.0, 0.5054, 0.0, 0.5054, 0.02455, 0.4931, 0.02455, 0.4931, 0.02455, 0.5054, 0.02455, 0.5054, 0.125, 0.4931, 0.125, 0.5054, 1.0, 0.5054, 0.75, 0.5054, 0.75, 0.5054, 1.0, 0.5054, 1.0, 0.5054, 0.75, 0.5054, 0.75, 0.5054, 1.0])
me_cube_018.materials.append(mat_material_002)
me_cube_018.use_remesh_fix_poles = True
me_cube_018.use_remesh_preserve_attributes = False
me_cube_018.use_mirror_vertex_groups = False
me_cube_018.update()
me_plane_009 = bpy.data.meshes.new('Plane.009')
me_plane_009.from_pydata([(-0.3719, -1.337, -5.092e-07), (0.6058, -1.488, 0.03659), (-0.3278, -0.8361, 0.02283), (0.7018, -1.071, 0.03587), (0.02664, -1.425, 0.2822), (0.02664, -1.058, 0.2822), (0.7968, -1.549, -1.249), (0.7743, -1.22, -1.335), (-0.5099, -1.606, -2.73), (-0.4774, -1.315, -2.75), (-0.4742, -1.235, -0.2436), (-0.4202, -0.7895, -0.2173), (0.3162, -1.457, 0.2111), (0.3084, -1.064, 0.2107), (-0.389, -1.601, -2.593), (-0.3616, -1.306, -2.619), (-0.417, -0.7912, -0.2089), (-0.4706, -1.239, -0.235)], [], [(12, 1, 3, 13), (0, 4, 5, 2), (3, 1, 6, 7), (15, 14, 8, 9), (17, 16, 11, 10), (4, 12, 13, 5), (7, 6, 14, 15), (0, 2, 16, 17)])
_uv = me_plane_009.uv_layers.new(name='UVMap')
_uv.uv.foreach_set('vector', [0.7567, 0.04132, 1.0, 0.0, 1.0, 1.0, 0.7567, 1.041, 0.0, 0.0, 0.5133, 0.08264, 0.5133, 1.083, 0.0, 1.0, 1.0, 1.0, 1.0, 0.0, 1.0, 0.0, 1.0, 1.0, 1.0, 1.0, 1.0, 0.0, 1.0, 0.0, 1.0, 1.0, 0.0, 0.0, 0.0, 1.0, 0.0, 1.0, 0.0, 0.0, 0.5133, 0.08264, 0.7567, 0.04132, 0.7567, 1.041, 0.5133, 1.083, 1.0, 1.0, 1.0, 0.0, 1.0, 0.0, 1.0, 1.0, 0.0, 0.0, 0.0, 1.0, 0.0, 1.0, 0.0, 0.0])
me_plane_009.materials.append(mat_material_011)
me_plane_009.use_remesh_fix_poles = True
me_plane_009.use_remesh_preserve_attributes = False
me_plane_009.use_mirror_vertex_groups = False
me_plane_009.update()
me_cube_008 = bpy.data.meshes.new('Cube.008')
me_cube_008.from_pydata([(-1.0, -1.0, -1.0), (-1.0, -1.0, 1.0), (-1.0, 1.0, -1.0), (-1.0, 1.0, 1.0), (1.0, -1.0, -1.0), (1.0, -1.0, 1.0), (1.0, 1.0, -1.0), (1.0, 1.0, 1.0)], [], [(0, 1, 3, 2), (2, 3, 7, 6), (6, 7, 5, 4), (4, 5, 1, 0), (2, 6, 4, 0), (7, 3, 1, 5)])
me_cube_008.polygons.foreach_set('use_smooth', [True] * 6)
_uv = me_cube_008.uv_layers.new(name='UVMap')
_uv.uv.foreach_set('vector', [0.375, 0.0, 0.625, 0.0, 0.625, 0.25, 0.375, 0.25, 0.375, 0.25, 0.625, 0.25, 0.625, 0.5, 0.375, 0.5, 0.375, 0.5, 0.625, 0.5, 0.625, 0.75, 0.375, 0.75, 0.375, 0.75, 0.625, 0.75, 0.625, 1.0, 0.375, 1.0, 0.125, 0.5, 0.375, 0.5, 0.375, 0.75, 0.125, 0.75, 0.625, 0.5, 0.875, 0.5, 0.875, 0.75, 0.625, 0.75])
me_cube_008.materials.append(mat_material_003)
me_cube_008.use_remesh_fix_poles = True
me_cube_008.use_remesh_preserve_attributes = False
me_cube_008.use_mirror_vertex_groups = False
me_cube_008.update()

# ---- objects
ob_cube = bpy.data.objects.new('Cube', me_cube)
ob_light = bpy.data.objects.new('Light', light_light)
ob_camera = bpy.data.objects.new('Camera', cam_camera)
ob_plane = bpy.data.objects.new('Plane', me_plane_001)
ob_cube_001 = bpy.data.objects.new('Cube.001', me_cube_002)
ob_plane_001 = bpy.data.objects.new('Plane.001', me_plane)
ob_plane_002 = bpy.data.objects.new('Plane.002', me_plane_003)
ob_plane_003 = bpy.data.objects.new('Plane.003', me_plane_005)
ob_cube_002 = bpy.data.objects.new('Cube.002', me_cube_001)
ob_cube_003 = bpy.data.objects.new('Cube.003', me_cube_003)
ob_cube_004 = bpy.data.objects.new('Cube.004', me_cube_004)
ob_cube_005 = bpy.data.objects.new('Cube.005', me_cube_005)
ob_cube_007 = bpy.data.objects.new('Cube.007', me_cube_007)
ob_cube_009 = bpy.data.objects.new('Cube.009', me_cube_019)
ob_cube_010 = bpy.data.objects.new('Cube.010', me_cube_020)
ob_cube_011 = bpy.data.objects.new('Cube.011', me_cube_021)
ob_cube_006 = bpy.data.objects.new('Cube.006', me_cube_006)
ob_plane_004 = bpy.data.objects.new('Plane.004', me_plane_002)
ob_plane_005 = bpy.data.objects.new('Plane.005', me_plane_008)
ob_cube_008 = bpy.data.objects.new('Cube.008', me_cube_018)
ob_plane_006 = bpy.data.objects.new('Plane.006', me_plane_009)
ob_cube_012 = bpy.data.objects.new('Cube.012', me_cube_008)

# ---- transforms, parenting, visibility, modifiers, constraints
ob_cube.location = (0.0, 0.0, 0.0)
ob_cube.lock_rotations_4d = False
ob_cube.empty_display_type = 'ARROWS'
ob_cube.lineart.crease_threshold = 0.0
_m = ob_cube.modifiers.new('Subdivision', 'SUBSURF')
_m.uv_smooth = 'PRESERVE_CORNERS'
_m.levels = 2
_m = ob_cube.modifiers.new('Mirror', 'MIRROR')
_m.use_axis = (False, True, False)
_m.use_clip = True
ob_light.location = (4.076, 1.005, 5.904)
ob_light.rotation_euler = (0.6503, 0.05522, 1.866)
ob_light.lock_rotations_4d = False
ob_light.empty_display_type = 'ARROWS'
ob_light.color = (0.0, 0.0, 0.0, 0.0)
ob_light.lineart.crease_threshold = 0.0
ob_camera.location = (7.359, -6.926, 4.958)
ob_camera.rotation_euler = (1.109, 0.0, 0.8149)
ob_camera.lock_rotations_4d = False
ob_camera.empty_display_type = 'ARROWS'
ob_camera.color = (0.0, 0.0, 0.0, 0.0)
ob_camera.display_type = 'WIRE'
ob_camera.lineart.crease_threshold = 0.0
ob_plane.location = (0.1105, 0.0, 0.1057)
ob_plane.rotation_euler = (-0.0, 1.571, 0.0)
ob_plane.lineart.crease_threshold = 0.0
_m = ob_plane.modifiers.new('Mirror', 'MIRROR')
_m.use_axis = (False, True, False)
_m = ob_plane.modifiers.new('Subdivision', 'SUBSURF')
_m.uv_smooth = 'PRESERVE_CORNERS'
_m.levels = 2
ob_cube_001.location = (0.0, 0.0, 3.643)
ob_cube_001.scale = (1.457, 1.457, 1.457)
ob_cube_001.lineart.crease_threshold = 0.0
_m = ob_cube_001.modifiers.new('Subdivision', 'SUBSURF')
_m.uv_smooth = 'PRESERVE_CORNERS'
_m.levels = 2
_m = ob_cube_001.modifiers.new('Solidify', 'SOLIDIFY')
_m.thickness = 0.08
ob_plane_001.location = (0.0, 0.0, 0.0)
ob_plane_001.rotation_euler = (-0.0, 1.571, 0.0)
ob_plane_001.lineart.crease_threshold = 0.0
_m = ob_plane_001.modifiers.new('Mirror', 'MIRROR')
_m.use_axis = (False, True, False)
_m.use_clip = True
_m = ob_plane_001.modifiers.new('Subdivision', 'SUBSURF')
_m.uv_smooth = 'PRESERVE_CORNERS'
_m.levels = 2
_m = ob_plane_001.modifiers.new('Solidify', 'SOLIDIFY')
_m.thickness = -0.01
ob_plane_002.location = (0.0, 0.0, 0.8477)
ob_plane_002.rotation_euler = (-0.0, 1.571, 0.0)
ob_plane_002.scale = (0.2297, 0.2297, 0.2297)
ob_plane_002.lineart.crease_threshold = 0.0
_m = ob_plane_002.modifiers.new('Mirror', 'MIRROR')
_m.use_axis = (False, True, False)
_m.use_clip = True
_m = ob_plane_002.modifiers.new('Subdivision', 'SUBSURF')
_m.uv_smooth = 'PRESERVE_CORNERS'
_m = ob_plane_002.modifiers.new('Solidify', 'SOLIDIFY')
_m.thickness = -0.08
ob_plane_003.location = (-0.04243, 0.05189, 0.0789)
ob_plane_003.rotation_euler = (-0.1114, 1.571, 0.0)
ob_plane_003.scale = (0.2138, 0.2138, 0.2138)
ob_plane_003.lineart.crease_threshold = 0.0
_m = ob_plane_003.modifiers.new('Subdivision', 'SUBSURF')
_m.uv_smooth = 'PRESERVE_CORNERS'
_m = ob_plane_003.modifiers.new('Solidify', 'SOLIDIFY')
_m.thickness = -0.06
ob_cube_002.location = (0.3251, 0.008596, 1.641)
ob_cube_002.rotation_euler = (-0.002758, -0.3805, 0.02453)
ob_cube_002.scale = (0.01907, 0.07512, 0.07512)
ob_cube_002.lineart.crease_threshold = 0.0
_m = ob_cube_002.modifiers.new('Subdivision', 'SUBSURF')
_m.uv_smooth = 'PRESERVE_CORNERS'
ob_cube_003.location = (0.4106, 0.007871, 1.39)
ob_cube_003.rotation_euler = (-0.002758, -0.3805, 0.02453)
ob_cube_003.scale = (0.01907, 0.07512, 0.07512)
ob_cube_003.lineart.crease_threshold = 0.0
_m = ob_cube_003.modifiers.new('Subdivision', 'SUBSURF')
_m.uv_smooth = 'PRESERVE_CORNERS'
ob_cube_004.location = (0.4736, 0.003396, 1.119)
ob_cube_004.rotation_euler = (0.003355, -0.1309, 0.02297)
ob_cube_004.scale = (0.01907, 0.07512, 0.07512)
ob_cube_004.lineart.crease_threshold = 0.0
_m = ob_cube_004.modifiers.new('Subdivision', 'SUBSURF')
_m.uv_smooth = 'PRESERVE_CORNERS'
ob_cube_005.location = (0.4993, -0.002813, 0.6501)
ob_cube_005.rotation_euler = (0.003355, -0.1309, 0.02297)
ob_cube_005.scale = (0.01907, 0.07512, 0.07512)
ob_cube_005.lineart.crease_threshold = 0.0
_m = ob_cube_005.modifiers.new('Subdivision', 'SUBSURF')
_m.uv_smooth = 'PRESERVE_CORNERS'
ob_cube_007.location = (0.5254, -0.01458, 0.8817)
ob_cube_007.rotation_euler = (0.0, -0.1678, 0.0)
ob_cube_007.scale = (0.02121, 0.1251, 0.1251)
ob_cube_007.lineart.crease_threshold = 0.0
_m = ob_cube_007.modifiers.new('Bevel', 'BEVEL')
_m.width = 0.13
_m.width_pct = 0.13
_m.limit_method = 'NONE'
ob_cube_009.location = (-0.5358, 0.02502, 1.543)
ob_cube_009.rotation_euler = (0.003355, -0.1309, 3.165)
ob_cube_009.scale = (0.01907, 0.07512, 0.07512)
ob_cube_009.lineart.crease_threshold = 0.0
_m = ob_cube_009.modifiers.new('Subdivision', 'SUBSURF')
_m.uv_smooth = 'PRESERVE_CORNERS'
ob_cube_010.location = (-0.3156, -0.5391, 1.322)
ob_cube_010.rotation_euler = (0.00793, 0.06902, 4.735)
ob_cube_010.scale = (0.0107, 0.04216, 0.04216)
ob_cube_010.lineart.crease_threshold = 0.0
_m = ob_cube_010.modifiers.new('Subdivision', 'SUBSURF')
_m.uv_smooth = 'PRESERVE_CORNERS'
ob_cube_011.location = (-0.3129, 0.5614, 1.307)
ob_cube_011.rotation_euler = (0.00793, 0.06902, 7.877)
ob_cube_011.scale = (0.0107, 0.04216, 0.04216)
ob_cube_011.lineart.crease_threshold = 0.0
_m = ob_cube_011.modifiers.new('Subdivision', 'SUBSURF')
_m.uv_smooth = 'PRESERVE_CORNERS'
ob_cube_006.location = (0.05091, 0.0, 0.6056)
ob_cube_006.scale = (0.537, 0.537, 0.537)
ob_cube_006.lineart.crease_threshold = 0.0
_m = ob_cube_006.modifiers.new('Mirror', 'MIRROR')
_m.use_axis = (False, True, False)
_m = ob_cube_006.modifiers.new('Subdivision', 'SUBSURF')
_m.uv_smooth = 'PRESERVE_CORNERS'
_m.show_only_control_edges = False
ob_plane_004.location = (0.05091, 0.0, 0.6056)
ob_plane_004.scale = (0.537, 0.537, 0.537)
ob_plane_004.lineart.crease_threshold = 0.0
_m = ob_plane_004.modifiers.new('Mirror', 'MIRROR')
_m.use_axis = (False, True, False)
_m = ob_plane_004.modifiers.new('Subdivision', 'SUBSURF')
_m.uv_smooth = 'PRESERVE_CORNERS'
_m.show_only_control_edges = False
ob_plane_005.location = (0.06073, 0.0, 3.012)
ob_plane_005.rotation_euler = (0.0, -0.2382, 0.0)
ob_plane_005.scale = (1.074, 1.074, 1.074)
ob_plane_005.lineart.crease_threshold = 0.0
_m = ob_plane_005.modifiers.new('Subdivision', 'SUBSURF')
_m.uv_smooth = 'PRESERVE_CORNERS'
_m.levels = 2
_m = ob_plane_005.modifiers.new('Solidify', 'SOLIDIFY')
_m.thickness = 0.05
ob_cube_008.location = (-0.3209, 0.01304, 1.43)
ob_cube_008.rotation_euler = (0.0, 0.1166, 0.0)
ob_cube_008.scale = (0.2469, 0.2469, 0.2469)
ob_cube_008.lineart.crease_threshold = 0.0
_m = ob_cube_008.modifiers.new('Mirror', 'MIRROR')
_m.use_axis = (False, True, False)
_m.use_clip = True
_m = ob_cube_008.modifiers.new('Subdivision', 'SUBSURF')
_m.uv_smooth = 'PRESERVE_CORNERS'
_m.levels = 2
_m = ob_cube_008.modifiers.new('Solidify', 'SOLIDIFY')
_m.thickness = 0.02
ob_plane_006.location = (0.0, 0.0, 1.888)
ob_plane_006.scale = (0.2801, 0.2801, 0.2801)
ob_plane_006.lineart.crease_threshold = 0.0
_m = ob_plane_006.modifiers.new('Mirror', 'MIRROR')
_m.use_axis = (False, True, False)
_m = ob_plane_006.modifiers.new('Subdivision', 'SUBSURF')
_m.uv_smooth = 'PRESERVE_CORNERS'
_m = ob_plane_006.modifiers.new('Solidify', 'SOLIDIFY')
_m.thickness = 0.04
ob_cube_012.location = (-0.2856, 0.0, 4.107)
ob_cube_012.scale = (0.2111, 0.2111, 0.2111)
ob_cube_012.lineart.crease_threshold = 0.0
_m = ob_cube_012.modifiers.new('Subdivision', 'SUBSURF')
_m.uv_smooth = 'PRESERVE_CORNERS'
_m.levels = 2

# ---- collection membership
col_collection.objects.link(ob_cube)
col_collection.objects.link(ob_light)
col_collection.objects.link(ob_camera)
col_collection.objects.link(ob_plane)
col_collection.objects.link(ob_cube_001)
col_collection.objects.link(ob_plane_001)
col_collection.objects.link(ob_plane_002)
col_collection.objects.link(ob_plane_003)
col_collection.objects.link(ob_cube_002)
col_collection.objects.link(ob_cube_003)
col_collection.objects.link(ob_cube_004)
col_collection.objects.link(ob_cube_005)
col_collection.objects.link(ob_cube_007)
col_collection.objects.link(ob_cube_009)
col_collection.objects.link(ob_cube_010)
col_collection.objects.link(ob_cube_011)
col_shores.objects.link(ob_cube_006)
col_shores.objects.link(ob_plane_004)
col_shores.objects.link(ob_plane_005)
col_shores.objects.link(ob_cube_008)
col_shores.objects.link(ob_plane_006)
col_shores.objects.link(ob_cube_012)

# ---- scene / render settings (as saved in the file)
scene.camera = ob_camera
scene.frame_start = 1; scene.frame_end = 250; scene.frame_set(1)
scene.render.engine = 'BLENDER_EEVEE_NEXT'
scene.cycles.use_denoising = False
scene.cycles.samples = 128
scene.cycles.sampling_pattern = 'TABULATED_SOBOL'
scene.cycles.use_adaptive_sampling = False
scene.cycles.use_light_tree = False
scene.view_settings.view_transform = 'Filmic'
bpy.context.view_layer.update()
